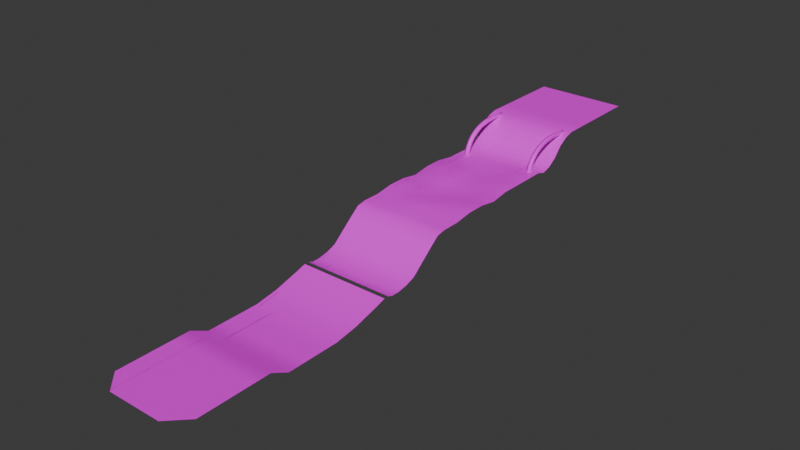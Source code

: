 # Source: level5.blend  (saved by Blender 4.2.2; exported with 4.5.12 LTS)
import bpy
from mathutils import Matrix  # noqa: F401  (used for matrix-valued properties, if any)

bpy.ops.wm.read_factory_settings(use_empty=True)
scene = bpy.context.scene
scene.name = 'Scene'

# ---- collections
col_collection = bpy.data.collections.new('Collection'); scene.collection.children.link(col_collection)

# ---- images (referenced by path relative to the original .blend; pixels are not part of the script)
import os
ASSET_DIR = os.environ.get("B2B_ASSET_DIR", "")  # directory of the original .blend (textures are referenced by path, not embedded)
HERE = os.path.dirname(os.path.abspath(__file__))  # packed textures are extracted next to this script under _unpacked/

def load_image(name, relpath, width, height, colorspace="sRGB"):
    """Load a texture the original file referenced (path relative to the .blend, or extracted next to this script)."""
    p = next((c for c in (os.path.join(HERE, relpath), os.path.join(ASSET_DIR, relpath)) if relpath and os.path.exists(c)), "")
    if p:
        img = bpy.data.images.load(p, check_existing=True)
        img.name = name
    else:  # same state as the original file: an image datablock whose file is absent (Cycles renders it pink)
        img = bpy.data.images.new(name, width, height)
        img.source = "FILE"
        img.filepath = "//" + (relpath or name)
    img.colorspace_settings.name = colorspace
    return img
img_metal2_png = load_image('metal2.png', 'metal2.png', 1024, 1024, 'sRGB')
img_plastic1_png = load_image('plastic1.png', 'plastic1.png', 1024, 1024, 'sRGB')
img_plastic2_png = load_image('plastic2.png', 'plastic2.png', 1024, 1024, 'sRGB')
img_plastic3_png = load_image('plastic3.png', 'plastic3.png', 1024, 1024, 'sRGB')

# ---- materials (node trees are filled in below, after node groups)
mat_material_004 = bpy.data.materials.new('Material.004')
mat_material_004.use_transparent_shadow = False
mat_material_003 = bpy.data.materials.new('Material.003')
mat_material_003.use_transparent_shadow = False
mat_material_002 = bpy.data.materials.new('Material.002')
mat_material_002.use_transparent_shadow = False
mat_material_001 = bpy.data.materials.new('Material.001')
mat_material_001.use_transparent_shadow = False

# ---- material node trees
mat_material_004.use_nodes = True; mat_material_004.node_tree.nodes.clear()
_N = mat_material_004.node_tree.nodes; _L = mat_material_004.node_tree.links
n0 = _N.new('ShaderNodeBsdfPrincipled'); n0.name = 'Principled BSDF.001'; n0.location = (-4, 497)
n1 = _N.new('ShaderNodeOutputMaterial'); n1.name = 'Material Output.001'; n1.location = (286, 497)
n2 = _N.new('ShaderNodeTexImage'); n2.name = 'Image Texture'; n2.location = (-433, 443)
n2.image = img_metal2_png
n3 = _N.new('ShaderNodeMapping'); n3.name = 'Mapping'; n3.location = (-663, 437)
n4 = _N.new('ShaderNodeTexCoord'); n4.name = 'Texture Coordinate'; n4.location = (-902, 430)
_L.new(n0.outputs[0], n1.inputs[0])
_L.new(n4.outputs[2], n3.inputs[0])
_L.new(n3.outputs[0], n2.inputs[0])
_L.new(n2.outputs[0], n0.inputs[0])
n1.is_active_output = True
mat_material_003.use_nodes = True; mat_material_003.node_tree.nodes.clear()
_N = mat_material_003.node_tree.nodes; _L = mat_material_003.node_tree.links
n0 = _N.new('ShaderNodeBsdfPrincipled'); n0.name = 'Principled BSDF.001'; n0.location = (105, 637)
n1 = _N.new('ShaderNodeOutputMaterial'); n1.name = 'Material Output.001'; n1.location = (395, 637)
n2 = _N.new('ShaderNodeTexImage'); n2.name = 'Image Texture'; n2.location = (-324, 583)
n2.image = img_plastic1_png
n3 = _N.new('ShaderNodeMapping'); n3.name = 'Mapping'; n3.location = (-554, 577)
n4 = _N.new('ShaderNodeTexCoord'); n4.name = 'Texture Coordinate'; n4.location = (-793, 570)
_L.new(n0.outputs[0], n1.inputs[0])
_L.new(n4.outputs[2], n3.inputs[0])
_L.new(n3.outputs[0], n2.inputs[0])
_L.new(n2.outputs[0], n0.inputs[0])
n1.is_active_output = True
mat_material_002.use_nodes = True; mat_material_002.node_tree.nodes.clear()
_N = mat_material_002.node_tree.nodes; _L = mat_material_002.node_tree.links
n0 = _N.new('ShaderNodeBsdfPrincipled'); n0.name = 'Principled BSDF.001'; n0.location = (160, 642)
n1 = _N.new('ShaderNodeOutputMaterial'); n1.name = 'Material Output.001'; n1.location = (450, 642)
n2 = _N.new('ShaderNodeTexImage'); n2.name = 'Image Texture'; n2.location = (-268, 587)
n2.image = img_plastic2_png
n3 = _N.new('ShaderNodeMapping'); n3.name = 'Mapping'; n3.location = (-498, 581)
n4 = _N.new('ShaderNodeTexCoord'); n4.name = 'Texture Coordinate'; n4.location = (-738, 574)
_L.new(n0.outputs[0], n1.inputs[0])
_L.new(n4.outputs[2], n3.inputs[0])
_L.new(n3.outputs[0], n2.inputs[0])
_L.new(n2.outputs[0], n0.inputs[0])
n1.is_active_output = True
mat_material_001.use_nodes = True; mat_material_001.node_tree.nodes.clear()
_N = mat_material_001.node_tree.nodes; _L = mat_material_001.node_tree.links
n0 = _N.new('ShaderNodeBsdfPrincipled'); n0.name = 'Principled BSDF.001'; n0.location = (96, 408)
n1 = _N.new('ShaderNodeOutputMaterial'); n1.name = 'Material Output.001'; n1.location = (386, 408)
n2 = _N.new('ShaderNodeTexImage'); n2.name = 'Image Texture'; n2.location = (-333, 353)
n2.image = img_plastic3_png
n3 = _N.new('ShaderNodeMapping'); n3.name = 'Mapping'; n3.location = (-563, 348)
n4 = _N.new('ShaderNodeTexCoord'); n4.name = 'Texture Coordinate'; n4.location = (-802, 341)
_L.new(n0.outputs[0], n1.inputs[0])
_L.new(n4.outputs[2], n3.inputs[0])
_L.new(n3.outputs[0], n2.inputs[0])
_L.new(n2.outputs[0], n0.inputs[0])
n1.is_active_output = True

# ---- world
world_world = bpy.data.worlds.new('World'); scene.world = world_world
world_world.use_nodes = True; world_world.node_tree.nodes.clear()
_N = world_world.node_tree.nodes; _L = world_world.node_tree.links
n0 = _N.new('ShaderNodeOutputWorld'); n0.name = 'World Output'; n0.location = (300, 300)
n1 = _N.new('ShaderNodeBackground'); n1.name = 'Background'; n1.location = (10, 300)
n1.inputs[0].default_value = (0.05088, 0.05088, 0.05088, 1.0)
_L.new(n1.outputs[0], n0.inputs[0])
n0.is_active_output = True
world_world.color = (0.05088, 0.05088, 0.05088)
world_world.use_sun_shadow = False
world_world.sun_shadow_jitter_overblur = 0.0

# ---- meshes
me_b_ziercircle_001 = bpy.data.meshes.new('BézierCircle.001')
me_b_ziercircle_001.from_pydata([(-2.577, -0.1309, 0.09526), (-2.467, -0.1314, 0.09526), (-2.412, -0.1317, -4.126e-08), (-2.467, -0.1314, -0.09526), (-2.577, -0.1309, -0.09526), (-2.632, -0.1306, -8.64e-08), (-2.562, 0.01109, 0.09526), (-2.454, -0.01109, 0.09526), (-2.4, -0.02218, -4.077e-08), (-2.454, -0.01109, -0.09526), (-2.562, 0.01109, -0.09526), (-2.616, 0.02218, -8.221e-08), (-2.484, 0.2621, 0.09526), (-2.383, 0.2192, 0.09526), (-2.332, 0.1977, -3.578e-08), (-2.383, 0.2192, -0.09526), (-2.484, 0.2621, -0.09526), (-2.535, 0.2836, -7.583e-08), (-2.365, 0.4786, 0.09526), (-2.275, 0.4161, 0.09526), (-2.23, 0.3849, -3.163e-08), (-2.275, 0.4161, -0.09526), (-2.365, 0.4786, -0.09526), (-2.411, 0.5098, -6.888e-08), (-2.21, 0.6611, 0.09526), (-2.133, 0.5823, 0.09526), (-2.095, 0.5428, -3.115e-08), (-2.133, 0.5823, -0.09526), (-2.21, 0.6611, -0.09526), (-2.248, 0.7006, -5.723e-08), (-2.023, 0.811, 0.09526), (-1.962, 0.7197, 0.09526), (-1.931, 0.6741, -1.95e-08), (-1.962, 0.7197, -0.09526), (-2.023, 0.811, -0.09526), (-2.054, 0.8566, -5.489e-08), (-1.811, 0.9297, 0.09526), (-1.765, 0.8301, 0.09526), (-1.741, 0.7803, -1.722e-08), (-1.765, 0.8301, -0.09526), (-1.811, 0.9297, -0.09526), (-1.835, 0.9795, -4.516e-08), (-1.578, 1.019, 0.09526), (-1.545, 0.9144, 0.09526), (-1.528, 0.862, -1.134e-08), (-1.545, 0.9144, -0.09526), (-1.578, 1.019, -0.09526), (-1.595, 1.072, -3.741e-08), (-1.329, 1.082, 0.09526), (-1.307, 0.9739, 0.09526), (-1.297, 0.92, -3.751e-09), (-1.307, 0.9739, -0.09526), (-1.329, 1.082, -0.09526), (-1.339, 1.136, -3.914e-08), (-1.067, 1.119, 0.09526), (-1.056, 1.01, 0.09526), (-1.051, 0.9551, 3.614e-09), (-1.056, 1.01, -0.09526), (-1.067, 1.119, -0.09526), (-1.073, 1.174, -3.364e-08), (-0.7983, 1.134, 0.09526), (-0.7968, 1.024, 0.09526), (-0.7961, 0.9686, 8.843e-09), (-0.7968, 1.024, -0.09526), (-0.7983, 1.134, -0.09526), (-0.799, 1.189, -2.841e-08), (-0.526, 1.126, 0.09526), (-0.533, 1.017, 0.09526), (-0.5365, 0.9616, 1.188e-08), (-0.533, 1.017, -0.09526), (-0.526, 1.126, -0.09526), (-0.5226, 1.181, -2.165e-08), (-0.2548, 1.099, 0.09526), (-0.2695, 0.9902, 0.09526), (-0.2769, 0.9357, 1.827e-08), (-0.2695, 0.9902, -0.09526), (-0.2548, 1.099, -0.09526), (-0.2475, 1.154, -1.899e-08), (0.01109, 1.054, 0.09526), (-0.01109, 0.9461, 0.09526), (-0.02218, 0.8923, 2.608e-08), (-0.01109, 0.9461, -0.09526), (0.01109, 1.054, -0.09526), (0.02218, 1.108, -1.676e-08), (1.587, 1.111, 1.19), (1.587, 1.111, 1.984), (2.381, 1.111, 1.19), (2.381, 1.111, 1.984), (1.587, 1.111, 2.778), (2.381, 1.111, 2.778), (1.587, 1.111, 3.571), (2.381, 1.111, 3.571), (1.587, 1.111, 0.3968), (2.381, 1.111, 0.3968), (1.587, 1.111, -0.3968), (2.381, 1.111, -0.3968), (3.175, 1.111, 1.19), (3.175, 1.111, 1.984), (3.175, 1.111, 2.778), (3.175, 1.111, 3.571), (3.175, 1.111, 0.3968), (3.175, 1.111, -0.3968), (3.968, 1.111, 1.19), (3.968, 1.111, 1.984), (3.968, 1.111, 2.778), (3.968, 1.111, 3.571), (3.968, 1.111, 0.3968), (3.968, 1.111, -0.3968), (0.7937, 1.111, 1.19), (0.7937, 1.111, 1.984), (0.7937, 1.111, 2.778), (0.7937, 1.111, 3.571), (0.7937, 1.111, 0.3968), (0.7937, 1.111, -0.3968), (-3.576e-07, 1.111, 1.19), (-3.576e-07, 1.111, 1.984), (-3.576e-07, 1.111, 2.778), (-4.768e-07, 1.111, 3.571), (-3.576e-07, 1.111, 0.3968), (-2.384e-07, 1.111, -0.3968), (-0.3968, 0.9921, 1.19), (-0.3968, 0.9921, 1.984), (-0.3968, 0.9921, 2.778), (-0.3968, 0.9921, 3.571), (-0.3968, 0.9921, 0.3968), (-0.3968, 0.9921, -0.3968), (-0.7937, 0.754, 1.19), (-0.7937, 0.754, 1.984), (-0.7937, 0.754, 2.778), (-0.7937, 0.754, 3.571), (-0.7937, 0.754, 0.3968), (-0.7937, 0.754, -0.3968), (-1.19, 0.3175, 1.19), (-1.19, 0.3175, 1.984), (-1.19, 0.3175, 2.778), (-1.19, 0.3175, 3.571), (-1.19, 0.3175, 0.3968), (-1.19, 0.3175, -0.3968), (-1.587, 0.03968, 1.19), (-1.587, 0.03968, 1.984), (-1.587, 0.03968, 2.778), (-1.587, 0.03968, 3.571), (-1.587, 0.03968, 0.3968), (-1.587, 0.03968, -0.3968), (-1.984, -0.07937, 1.19), (-1.984, -0.07937, 1.984), (-1.984, -0.07937, 2.778), (-1.984, -0.07936, 3.571), (-1.984, -0.07937, 0.3968), (-1.984, -0.07937, -0.3968), (-2.381, -0.07937, 1.19), (-2.381, -0.07937, 1.984), (-2.381, 0.03968, 2.778), (-2.381, 0.03968, 3.571), (-2.381, -0.07937, 0.3968), (-2.381, -0.07937, -0.3968), (-3.175, -0.07937, 1.19), (-3.175, -0.07937, 1.984), (-3.175, 0.03968, 2.778), (-3.175, 0.03968, 3.571), (-3.175, -0.07937, 0.3968), (-3.175, -0.07937, -0.3968), (-3.968, -0.07937, 1.19), (-3.968, -0.07937, 1.984), (-3.968, 0.03968, 2.778), (-3.968, 0.03968, 3.571), (-3.968, 0.03968, 0.3968), (-3.968, 0.03968, -0.3968), (-4.762, 0.03968, 1.19), (-4.762, -0.07937, 1.984), (-4.762, 0.03968, 2.778), (-4.762, 0.03968, 3.571), (-4.762, 0.1587, 0.3968), (-4.762, 0.03968, -0.3968), (-5.556, 0.03968, 1.19), (-5.556, -0.07937, 1.984), (-5.556, -0.07937, 2.778), (-5.556, -0.07936, 3.571), (-5.556, 0.03968, 0.3968), (-5.556, -0.07937, -0.3968), (-6.349, -0.07937, 1.19), (-6.349, -0.07937, 1.984), (-6.349, 0.03968, 2.778), (-6.349, 0.03968, 3.571), (-6.349, 0.03968, 0.3968), (-6.349, 0.03968, -0.3968), (-7.143, 0.03968, 1.19), (-7.143, 0.03968, 1.984), (-7.143, 0.03968, 2.778), (-7.143, 0.03968, 3.571), (-7.143, 0.03968, 0.3968), (-7.143, 0.03968, -0.3968), (-7.937, 0.03968, 1.19), (-7.937, 0.03968, 1.984), (-7.937, -0.07937, 2.778), (-7.937, -0.07936, 3.571), (-7.937, -0.07937, 0.3968), (-7.937, -0.07937, -0.3968), (-8.73, -0.07937, 1.19), (-8.73, -0.07937, 1.984), (-8.73, -0.07937, 2.778), (-8.73, -0.07936, 3.571), (-8.73, -0.07937, 0.3968), (-8.73, -0.07937, -0.3968), (-9.127, -0.1587, 1.19), (-9.127, -0.1587, 1.984), (-9.127, -0.1587, 2.778), (-9.127, -0.1587, 3.571), (-9.127, -0.1587, 0.3968), (-9.127, -0.1587, -0.3968), (-9.524, -0.4762, 1.19), (-9.524, -0.4762, 1.984), (-9.524, -0.4762, 2.778), (-9.524, -0.4762, 3.571), (-9.524, -0.4762, 0.3968), (-9.524, -0.4762, -0.3968), (-10.52, -1.31, 1.19), (-10.52, -1.31, 1.984), (-10.52, -1.31, 2.778), (-10.52, -1.31, 3.571), (-10.52, -1.31, 0.3968), (-10.52, -1.31, -0.3968), (-10.95, -1.468, 1.19), (-10.95, -1.468, 1.984), (-10.95, -1.468, 2.778), (-10.95, -1.468, 3.571), (-10.95, -1.468, 0.3968), (-10.95, -1.468, -0.3968), (-11.39, -1.548, 1.19), (-11.39, -1.548, 1.984), (-11.39, -1.548, 2.778), (-11.39, -1.548, 3.571), (-11.39, -1.548, 0.3968), (-11.39, -1.548, -0.3968), (-11.75, -1.548, 1.19), (-11.75, -1.548, 1.984), (-11.75, -1.548, 2.778), (-11.75, -1.548, 3.571), (-11.75, -1.548, 0.3968), (-11.75, -1.548, -0.3968), (-11.98, -1.468, 1.19), (-11.98, -1.468, 1.984), (-11.98, -1.468, 2.778), (-11.98, -1.468, 3.571), (-11.98, -1.468, 0.3968), (-11.98, -1.468, -0.3968), (-12.18, -1.468, 1.19), (-12.18, -1.468, 1.984), (-12.18, -1.468, 2.778), (-12.18, -1.468, 3.571), (-12.18, -1.468, 0.3968), (-12.18, -1.468, -0.3968), (-12.7, -1.627, 1.19), (-12.7, -1.627, 1.984), (-12.7, -1.627, 2.778), (-12.7, -1.627, 3.571), (-12.7, -1.627, 0.3968), (-12.7, -1.627, -0.3968), (-13.73, -1.905, 1.19), (-13.73, -1.905, 1.984), (-13.73, -1.905, 2.778), (-13.73, -1.905, 3.571), (-13.73, -1.905, 0.3968), (-13.73, -1.905, -0.3968), (-14.72, -2.063, 1.19), (-14.72, -2.063, 1.984), (-14.72, -2.063, 2.778), (-14.72, -2.063, 3.571), (-14.72, -2.063, 0.3968), (-14.72, -2.063, -0.3968), (-15.48, -2.063, 1.19), (-15.48, -2.063, 1.984), (-15.48, -2.063, 2.778), (-15.48, -2.063, 3.571), (-15.48, -2.063, 0.3968), (-15.48, -2.063, -0.3968), (-16.27, -2.063, 1.19), (-16.27, -2.063, 1.984), (-16.27, -2.063, 2.778), (-16.27, -2.063, 3.571), (-16.27, -2.063, 0.3968), (-16.27, -2.063, -0.3968), (-17.06, -2.063, 1.19), (-17.06, -2.063, 1.984), (-17.06, -2.063, 2.778), (-17.06, -2.063, 3.571), (-17.06, -2.063, 0.3968), (-17.06, -2.063, -0.3968), (-17.86, -1.667, 1.19), (-17.86, -1.667, 1.984), (-17.86, -1.667, 2.778), (-17.86, -1.667, 3.571), (-17.86, -1.667, 0.3968), (-17.86, -1.667, -0.3968), (-18.65, -1.667, 1.19), (-18.65, -1.667, 1.984), (-18.65, -1.667, 2.778), (-18.65, -1.667, 3.571), (-18.65, -1.667, 0.3968), (-18.65, -1.667, -0.3968), (-19.44, -1.667, 1.19), (-19.44, -1.667, 1.984), (-19.44, -1.667, 2.778), (-19.44, -1.667, 3.571), (-19.44, -1.667, 0.3968), (-19.44, -1.667, -0.3968), (-20.24, -1.667, 1.19), (-20.24, -1.667, 1.984), (-20.24, -1.667, 2.778), (-20.24, -1.667, 3.571), (-20.24, -1.667, 0.3968), (-20.24, -1.667, -0.3968), (-21.83, -1.667, 1.19), (-21.83, -1.667, 1.984), (-21.83, -1.667, 2.778), (-21.03, -1.667, 3.571), (-21.83, -1.667, 0.3968), (-21.03, -1.667, -0.3968), (-2.577, -0.1309, 3.27), (-2.467, -0.1314, 3.27), (-2.412, -0.1317, 3.175), (-2.467, -0.1314, 3.079), (-2.577, -0.1309, 3.079), (-2.632, -0.1306, 3.175), (-2.562, 0.01109, 3.27), (-2.454, -0.01109, 3.27), (-2.4, -0.02218, 3.175), (-2.454, -0.01109, 3.079), (-2.562, 0.01109, 3.079), (-2.616, 0.02218, 3.175), (-2.484, 0.2621, 3.27), (-2.383, 0.2192, 3.27), (-2.332, 0.1977, 3.175), (-2.383, 0.2192, 3.079), (-2.484, 0.2621, 3.079), (-2.535, 0.2836, 3.175), (-2.365, 0.4786, 3.27), (-2.275, 0.4161, 3.27), (-2.23, 0.3849, 3.175), (-2.275, 0.4161, 3.079), (-2.365, 0.4786, 3.079), (-2.411, 0.5098, 3.175), (-2.21, 0.6611, 3.27), (-2.133, 0.5823, 3.27), (-2.095, 0.5428, 3.175), (-2.133, 0.5823, 3.079), (-2.21, 0.6611, 3.079), (-2.248, 0.7006, 3.175), (-2.023, 0.811, 3.27), (-1.962, 0.7197, 3.27), (-1.931, 0.6741, 3.175), (-1.962, 0.7197, 3.079), (-2.023, 0.811, 3.079), (-2.054, 0.8566, 3.175), (-1.811, 0.9297, 3.27), (-1.765, 0.8301, 3.27), (-1.741, 0.7803, 3.175), (-1.765, 0.8301, 3.079), (-1.811, 0.9297, 3.079), (-1.835, 0.9795, 3.175), (-1.578, 1.019, 3.27), (-1.545, 0.9144, 3.27), (-1.528, 0.862, 3.175), (-1.545, 0.9144, 3.079), (-1.578, 1.019, 3.079), (-1.595, 1.072, 3.175), (-1.329, 1.082, 3.27), (-1.307, 0.9739, 3.27), (-1.297, 0.92, 3.175), (-1.307, 0.9739, 3.079), (-1.329, 1.082, 3.079), (-1.339, 1.136, 3.175), (-1.067, 1.119, 3.27), (-1.056, 1.01, 3.27), (-1.051, 0.9551, 3.175), (-1.056, 1.01, 3.079), (-1.067, 1.119, 3.079), (-1.073, 1.174, 3.175), (-0.7983, 1.134, 3.27), (-0.7968, 1.024, 3.27), (-0.7961, 0.9686, 3.175), (-0.7968, 1.024, 3.079), (-0.7983, 1.134, 3.079), (-0.799, 1.189, 3.175), (-0.526, 1.126, 3.27), (-0.533, 1.017, 3.27), (-0.5365, 0.9616, 3.175), (-0.533, 1.017, 3.079), (-0.526, 1.126, 3.079), (-0.5226, 1.181, 3.175), (-0.2548, 1.099, 3.27), (-0.2695, 0.9902, 3.27), (-0.2769, 0.9357, 3.175), (-0.2695, 0.9902, 3.079), (-0.2548, 1.099, 3.079), (-0.2475, 1.154, 3.175), (0.01109, 1.054, 3.27), (-0.01109, 0.9461, 3.27), (-0.02218, 0.8923, 3.175), (-0.01109, 0.9461, 3.079), (0.01109, 1.054, 3.079), (0.02218, 1.108, 3.175)], [], [(0, 6, 11, 5), (1, 7, 6, 0), (2, 8, 7, 1), (3, 9, 8, 2), (4, 10, 9, 3), (5, 11, 10, 4), (6, 12, 17, 11), (7, 13, 12, 6), (8, 14, 13, 7), (9, 15, 14, 8), (10, 16, 15, 9), (11, 17, 16, 10), (12, 18, 23, 17), (13, 19, 18, 12), (14, 20, 19, 13), (15, 21, 20, 14), (16, 22, 21, 15), (17, 23, 22, 16), (18, 24, 29, 23), (19, 25, 24, 18), (20, 26, 25, 19), (21, 27, 26, 20), (22, 28, 27, 21), (23, 29, 28, 22), (24, 30, 35, 29), (25, 31, 30, 24), (26, 32, 31, 25), (27, 33, 32, 26), (28, 34, 33, 27), (29, 35, 34, 28), (30, 36, 41, 35), (31, 37, 36, 30), (32, 38, 37, 31), (33, 39, 38, 32), (34, 40, 39, 33), (35, 41, 40, 34), (36, 42, 47, 41), (37, 43, 42, 36), (38, 44, 43, 37), (39, 45, 44, 38), (40, 46, 45, 39), (41, 47, 46, 40), (42, 48, 53, 47), (43, 49, 48, 42), (44, 50, 49, 43), (45, 51, 50, 44), (46, 52, 51, 45), (47, 53, 52, 46), (48, 54, 59, 53), (49, 55, 54, 48), (50, 56, 55, 49), (51, 57, 56, 50), (52, 58, 57, 51), (53, 59, 58, 52), (54, 60, 65, 59), (55, 61, 60, 54), (56, 62, 61, 55), (57, 63, 62, 56), (58, 64, 63, 57), (59, 65, 64, 58), (60, 66, 71, 65), (61, 67, 66, 60), (62, 68, 67, 61), (63, 69, 68, 62), (64, 70, 69, 63), (65, 71, 70, 64), (66, 72, 77, 71), (67, 73, 72, 66), (68, 74, 73, 67), (69, 75, 74, 68), (70, 76, 75, 69), (71, 77, 76, 70), (72, 78, 83, 77), (73, 79, 78, 72), (74, 80, 79, 73), (75, 81, 80, 74), (76, 82, 81, 75), (77, 83, 82, 76), (0, 5, 4, 3, 2, 1), (78, 79, 80, 81, 82, 83), (84, 85, 87, 86), (87, 85, 88, 89), (89, 88, 90, 91), (84, 86, 93, 92), (92, 93, 95, 94), (93, 86, 96, 100), (89, 91, 99, 98), (95, 93, 100, 101), (86, 87, 97, 96), (87, 89, 98, 97), (101, 100, 106, 107), (98, 99, 105, 104), (96, 97, 103, 102), (100, 96, 102, 106), (97, 98, 104, 103), (92, 94, 113, 112), (88, 85, 109, 110), (85, 84, 108, 109), (84, 92, 112, 108), (90, 88, 110, 111), (112, 113, 119, 118), (111, 110, 116, 117), (109, 108, 114, 115), (108, 112, 118, 114), (110, 109, 115, 116), (118, 119, 125, 124), (117, 116, 122, 123), (115, 114, 120, 121), (114, 118, 124, 120), (116, 115, 121, 122), (124, 125, 131, 130), (123, 122, 128, 129), (121, 120, 126, 127), (120, 124, 130, 126), (122, 121, 127, 128), (130, 131, 137, 136), (129, 128, 134, 135), (127, 126, 132, 133), (126, 130, 136, 132), (128, 127, 133, 134), (136, 137, 143, 142), (135, 134, 140, 141), (133, 132, 138, 139), (132, 136, 142, 138), (134, 133, 139, 140), (142, 143, 149, 148), (141, 140, 146, 147), (139, 138, 144, 145), (138, 142, 148, 144), (140, 139, 145, 146), (148, 149, 155, 154), (147, 146, 152, 153), (145, 144, 150, 151), (144, 148, 154, 150), (146, 145, 151, 152), (154, 155, 161, 160), (153, 152, 158, 159), (151, 150, 156, 157), (150, 154, 160, 156), (152, 151, 157, 158), (160, 161, 167, 166), (159, 158, 164, 165), (157, 156, 162, 163), (156, 160, 166, 162), (158, 157, 163, 164), (166, 167, 173, 172), (165, 164, 170, 171), (163, 162, 168, 169), (162, 166, 172, 168), (164, 163, 169, 170), (172, 173, 179, 178), (171, 170, 176, 177), (169, 168, 174, 175), (168, 172, 178, 174), (170, 169, 175, 176), (178, 179, 185, 184), (177, 176, 182, 183), (175, 174, 180, 181), (174, 178, 184, 180), (176, 175, 181, 182), (184, 185, 191, 190), (183, 182, 188, 189), (181, 180, 186, 187), (180, 184, 190, 186), (182, 181, 187, 188), (190, 191, 197, 196), (189, 188, 194, 195), (187, 186, 192, 193), (186, 190, 196, 192), (188, 187, 193, 194), (196, 197, 203, 202), (195, 194, 200, 201), (193, 192, 198, 199), (192, 196, 202, 198), (194, 193, 199, 200), (202, 203, 209, 208), (201, 200, 206, 207), (199, 198, 204, 205), (198, 202, 208, 204), (200, 199, 205, 206), (208, 209, 215, 214), (207, 206, 212, 213), (205, 204, 210, 211), (204, 208, 214, 210), (206, 205, 211, 212), (214, 215, 221, 220), (213, 212, 218, 219), (211, 210, 216, 217), (210, 214, 220, 216), (212, 211, 217, 218), (220, 221, 227, 226), (219, 218, 224, 225), (217, 216, 222, 223), (216, 220, 226, 222), (218, 217, 223, 224), (226, 227, 233, 232), (225, 224, 230, 231), (223, 222, 228, 229), (222, 226, 232, 228), (224, 223, 229, 230), (232, 233, 239, 238), (231, 230, 236, 237), (229, 228, 234, 235), (228, 232, 238, 234), (230, 229, 235, 236), (238, 239, 245, 244), (237, 236, 242, 243), (235, 234, 240, 241), (234, 238, 244, 240), (236, 235, 241, 242), (250, 251, 257, 256), (249, 248, 254, 255), (247, 246, 252, 253), (246, 250, 256, 252), (248, 247, 253, 254), (252, 256, 262, 258), (254, 253, 259, 260), (256, 257, 263, 262), (255, 254, 260, 261), (253, 252, 258, 259), (258, 262, 268, 264), (260, 259, 265, 266), (262, 263, 269, 268), (261, 260, 266, 267), (259, 258, 264, 265), (264, 268, 274, 270), (266, 265, 271, 272), (268, 269, 275, 274), (267, 266, 272, 273), (265, 264, 270, 271), (270, 274, 280, 276), (272, 271, 277, 278), (274, 275, 281, 280), (273, 272, 278, 279), (271, 270, 276, 277), (276, 280, 286, 282), (278, 277, 283, 284), (280, 281, 287, 286), (279, 278, 284, 285), (277, 276, 282, 283), (282, 286, 292, 288), (284, 283, 289, 290), (286, 287, 293, 292), (285, 284, 290, 291), (283, 282, 288, 289), (288, 292, 298, 294), (290, 289, 295, 296), (292, 293, 299, 298), (291, 290, 296, 297), (289, 288, 294, 295), (294, 298, 304, 300), (296, 295, 301, 302), (298, 299, 305, 304), (297, 296, 302, 303), (295, 294, 300, 301), (300, 304, 310, 306), (302, 301, 307, 308), (304, 305, 311, 310), (303, 302, 308, 309), (301, 300, 306, 307), (306, 310, 316, 312), (308, 307, 313, 314), (310, 311, 317, 316), (309, 308, 314, 315), (307, 306, 312, 313), (318, 324, 329, 323), (319, 325, 324, 318), (320, 326, 325, 319), (321, 327, 326, 320), (322, 328, 327, 321), (323, 329, 328, 322), (324, 330, 335, 329), (325, 331, 330, 324), (326, 332, 331, 325), (327, 333, 332, 326), (328, 334, 333, 327), (329, 335, 334, 328), (330, 336, 341, 335), (331, 337, 336, 330), (332, 338, 337, 331), (333, 339, 338, 332), (334, 340, 339, 333), (335, 341, 340, 334), (336, 342, 347, 341), (337, 343, 342, 336), (338, 344, 343, 337), (339, 345, 344, 338), (340, 346, 345, 339), (341, 347, 346, 340), (342, 348, 353, 347), (343, 349, 348, 342), (344, 350, 349, 343), (345, 351, 350, 344), (346, 352, 351, 345), (347, 353, 352, 346), (348, 354, 359, 353), (349, 355, 354, 348), (350, 356, 355, 349), (351, 357, 356, 350), (352, 358, 357, 351), (353, 359, 358, 352), (354, 360, 365, 359), (355, 361, 360, 354), (356, 362, 361, 355), (357, 363, 362, 356), (358, 364, 363, 357), (359, 365, 364, 358), (360, 366, 371, 365), (361, 367, 366, 360), (362, 368, 367, 361), (363, 369, 368, 362), (364, 370, 369, 363), (365, 371, 370, 364), (366, 372, 377, 371), (367, 373, 372, 366), (368, 374, 373, 367), (369, 375, 374, 368), (370, 376, 375, 369), (371, 377, 376, 370), (372, 378, 383, 377), (373, 379, 378, 372), (374, 380, 379, 373), (375, 381, 380, 374), (376, 382, 381, 375), (377, 383, 382, 376), (378, 384, 389, 383), (379, 385, 384, 378), (380, 386, 385, 379), (381, 387, 386, 380), (382, 388, 387, 381), (383, 389, 388, 382), (384, 390, 395, 389), (385, 391, 390, 384), (386, 392, 391, 385), (387, 393, 392, 386), (388, 394, 393, 387), (389, 395, 394, 388), (390, 396, 401, 395), (391, 397, 396, 390), (392, 398, 397, 391), (393, 399, 398, 392), (394, 400, 399, 393), (395, 401, 400, 394), (318, 323, 322, 321, 320, 319), (396, 397, 398, 399, 400, 401)])
me_b_ziercircle_001.polygons.foreach_set('use_smooth', [True] * 345)
me_b_ziercircle_001.polygons.foreach_set('material_index', [0, 0, 0, 0, 0, 0, 0, 0, 0, 0, 0, 0, 0, 0, 0, 0, 0, 0, 0, 0, 0, 0, 0, 0, 0, 0, 0, 0, 0, 0, 0, 0, 0, 0, 0, 0, 0, 0, 0, 0, 0, 0, 0, 0, 0, 0, 0, 0, 0, 0, 0, 0, 0, 0, 0, 0, 0, 0, 0, 0, 0, 0, 0, 0, 0, 0, 0, 0, 0, 0, 0, 0, 0, 0, 0, 0, 0, 0, 0, 0, 2, 2, 2, 2, 2, 2, 2, 2, 2, 2, 2, 2, 2, 2, 2, 2, 2, 2, 2, 2, 2, 2, 2, 2, 2, 1, 1, 1, 1, 1, 1, 1, 1, 1, 1, 1, 1, 1, 1, 1, 1, 1, 1, 1, 1, 1, 1, 1, 1, 1, 1, 1, 1, 1, 1, 1, 1, 1, 1, 1, 1, 1, 1, 1, 1, 1, 1, 1, 1, 1, 1, 1, 1, 1, 1, 1, 1, 1, 1, 1, 1, 1, 1, 1, 1, 1, 1, 1, 1, 1, 1, 1, 1, 1, 1, 1, 1, 1, 1, 1, 1, 1, 1, 1, 1, 1, 1, 1, 1, 1, 1, 1, 1, 1, 1, 1, 1, 1, 1, 1, 1, 1, 1, 1, 1, 1, 1, 1, 1, 1, 1, 1, 1, 1, 1, 1, 1, 1, 1, 1, 1, 1, 1, 1, 1, 1, 1, 1, 1, 1, 1, 1, 1, 1, 1, 1, 1, 1, 1, 1, 1, 1, 1, 1, 1, 3, 3, 3, 3, 3, 3, 3, 3, 3, 3, 3, 3, 3, 3, 3, 3, 3, 3, 3, 3, 0, 0, 0, 0, 0, 0, 0, 0, 0, 0, 0, 0, 0, 0, 0, 0, 0, 0, 0, 0, 0, 0, 0, 0, 0, 0, 0, 0, 0, 0, 0, 0, 0, 0, 0, 0, 0, 0, 0, 0, 0, 0, 0, 0, 0, 0, 0, 0, 0, 0, 0, 0, 0, 0, 0, 0, 0, 0, 0, 0, 0, 0, 0, 0, 0, 0, 0, 0, 0, 0, 0, 0, 0, 0, 0, 0, 0, 0, 0, 0])
_uv = me_b_ziercircle_001.uv_layers.new(name='UVMap')
_uv.uv.foreach_set('vector', [0.5286, 0.8271, 0.5573, 0.785, 0.5919, 0.806, 0.561, 0.8512, 0.5182, 0.8047, 0.5425, 0.7691, 0.5573, 0.785, 0.5286, 0.8271, 0.846, 0.388, 0.8396, 0.349, 0.8634, 0.3508, 0.8704, 0.3937, 0.8067, 0.3973, 0.7996, 0.3544, 0.8396, 0.349, 0.846, 0.388, 0.5096, 1.011, 0.4857, 0.9931, 0.498, 0.9568, 0.5182, 0.9723, 0.4754, 1.027, 0.4497, 1.008, 0.4857, 0.9931, 0.5096, 1.011, 0.5573, 0.785, 0.6033, 0.7003, 0.6398, 0.7178, 0.5919, 0.806, 0.5425, 0.7691, 0.5848, 0.6914, 0.6033, 0.7003, 0.5573, 0.785, 0.8396, 0.349, 0.8328, 0.2646, 0.8562, 0.2624, 0.8634, 0.3508, 0.7996, 0.3544, 0.7924, 0.2661, 0.8328, 0.2646, 0.8396, 0.349, 0.4857, 0.9931, 0.4475, 0.943, 0.4629, 0.9109, 0.498, 0.9568, 0.4497, 1.008, 0.4098, 0.9555, 0.4475, 0.943, 0.4857, 0.9931, 0.6033, 0.7003, 0.6381, 0.6166, 0.6763, 0.6303, 0.6398, 0.7178, 0.5848, 0.6914, 0.6164, 0.6152, 0.6381, 0.6166, 0.6033, 0.7003, 0.8328, 0.2646, 0.833, 0.1866, 0.8565, 0.1804, 0.8562, 0.2624, 0.7924, 0.2661, 0.7927, 0.184, 0.833, 0.1866, 0.8328, 0.2646, 0.4475, 0.943, 0.4185, 0.8813, 0.4365, 0.8547, 0.4629, 0.9109, 0.4098, 0.9555, 0.3795, 0.891, 0.4185, 0.8813, 0.4475, 0.943, 0.6381, 0.6166, 0.6624, 0.5347, 0.7016, 0.5448, 0.6763, 0.6303, 0.6164, 0.6152, 0.6385, 0.5407, 0.6624, 0.5347, 0.6381, 0.6166, 0.7573, 0.7943, 0.7573, 0.7435, 0.7924, 0.7573, 0.7924, 0.8107, 0.7927, 0.184, 0.7998, 0.1079, 0.8398, 0.1143, 0.833, 0.1866, 0.4185, 0.8813, 0.3983, 0.8096, 0.4181, 0.7895, 0.4365, 0.8547, 0.3795, 0.891, 0.3584, 0.8161, 0.3983, 0.8096, 0.4185, 0.8813, 0.6624, 0.5347, 0.6768, 0.4555, 0.7166, 0.4623, 0.7016, 0.5448, 0.6385, 0.5407, 0.6517, 0.4679, 0.6768, 0.4555, 0.6624, 0.5347, 0.7573, 0.7435, 0.7573, 0.6821, 0.7924, 0.6931, 0.7924, 0.7573, 0.7998, 0.1079, 0.813, 0.03744, 0.8524, 0.04699, 0.8398, 0.1143, 0.3983, 0.8096, 0.3863, 0.7299, 0.4071, 0.7162, 0.4181, 0.7895, 0.3584, 0.8161, 0.346, 0.7331, 0.3863, 0.7299, 0.3983, 0.8096, 0.6768, 0.4555, 0.6822, 0.3795, 0.7223, 0.3836, 0.7166, 0.4623, 0.6517, 0.4679, 0.6568, 0.3973, 0.6822, 0.3795, 0.6768, 0.4555, 0.7573, 0.6821, 0.7573, 0.6113, 0.7924, 0.6195, 0.7924, 0.6931, 0.813, 0.03744, 0.8317, -0.02728, 0.8704, -0.01528, 0.8524, 0.04699, 0.3863, 0.7299, 0.3818, 0.6437, 0.403, 0.6361, 0.4071, 0.7162, 0.346, 0.7331, 0.3413, 0.644, 0.3818, 0.6437, 0.3863, 0.7299, 0.6822, 0.3795, 0.6795, 0.3072, 0.7195, 0.3093, 0.7223, 0.3836, 0.6568, 0.3973, 0.6542, 0.3292, 0.6795, 0.3072, 0.6822, 0.3795, 0.7573, 0.6113, 0.7573, 0.5322, 0.7924, 0.5379, 0.7924, 0.6195, 0.7223, 0.6195, 0.7223, 0.5379, 0.7573, 0.5322, 0.7573, 0.6113, 0.3818, 0.6437, 0.384, 0.5528, 0.4051, 0.5505, 0.403, 0.6361, 0.3413, 0.644, 0.3436, 0.5505, 0.384, 0.5528, 0.3818, 0.6437, 0.6795, 0.3072, 0.6696, 0.239, 0.7093, 0.2394, 0.7195, 0.3093, 0.6542, 0.3292, 0.6447, 0.2643, 0.6696, 0.239, 0.6795, 0.3072, 0.7573, 0.5322, 0.7573, 0.4465, 0.7924, 0.45, 0.7924, 0.5379, 0.7223, 0.5379, 0.7223, 0.45, 0.7573, 0.4465, 0.7573, 0.5322, 0.384, 0.5528, 0.3923, 0.4585, 0.413, 0.4607, 0.4051, 0.5505, 0.3436, 0.5505, 0.352, 0.4539, 0.3923, 0.4585, 0.384, 0.5528, 0.6696, 0.239, 0.6532, 0.1753, 0.6926, 0.1744, 0.7093, 0.2394, 0.6447, 0.2643, 0.629, 0.2031, 0.6532, 0.1753, 0.6696, 0.239, 0.7573, 0.4465, 0.7573, 0.3557, 0.7924, 0.3573, 0.7924, 0.45, 0.7223, 0.45, 0.7223, 0.3573, 0.7573, 0.3557, 0.7573, 0.4465, 0.3923, 0.4585, 0.4059, 0.3623, 0.426, 0.3683, 0.413, 0.4607, 0.352, 0.4539, 0.3659, 0.3558, 0.4059, 0.3623, 0.3923, 0.4585, 0.6532, 0.1753, 0.6312, 0.1164, 0.6702, 0.1145, 0.6926, 0.1744, 0.629, 0.2031, 0.6078, 0.1463, 0.6312, 0.1164, 0.6532, 0.1753, 0.7573, 0.3557, 0.7573, 0.2617, 0.7924, 0.2615, 0.7924, 0.3573, 0.7223, 0.3573, 0.7223, 0.2615, 0.7573, 0.2617, 0.7573, 0.3557, 0.4059, 0.3623, 0.4242, 0.2655, 0.4437, 0.2748, 0.426, 0.3683, 0.3659, 0.3558, 0.3845, 0.2572, 0.4242, 0.2655, 0.4059, 0.3623, 0.6312, 0.1164, 0.6043, 0.06271, 0.643, 0.05995, 0.6702, 0.1145, 0.6078, 0.1463, 0.5817, 0.09424, 0.6043, 0.06271, 0.6312, 0.1164, 0.7573, 0.2617, 0.7573, 0.1661, 0.7924, 0.1644, 0.7924, 0.2615, 0.7223, 0.2615, 0.7223, 0.1644, 0.7573, 0.1661, 0.7573, 0.2617, 0.4242, 0.2655, 0.4466, 0.1694, 0.4654, 0.1817, 0.4437, 0.2748, 0.3845, 0.2572, 0.4072, 0.1597, 0.4466, 0.1694, 0.4242, 0.2655, 0.6043, 0.06271, 0.5734, 0.01467, 0.6115, 0.01123, 0.643, 0.05995, 0.5817, 0.09424, 0.5516, 0.04759, 0.5734, 0.01467, 0.6043, 0.06271, 0.7573, 0.1661, 0.7573, 0.07071, 0.7924, 0.06756, 0.7924, 0.1644, 0.7223, 0.1644, 0.7223, 0.06756, 0.7573, 0.07071, 0.7573, 0.1661, 0.4466, 0.1694, 0.4723, 0.07544, 0.4904, 0.09048, 0.4654, 0.1817, 0.4072, 0.1597, 0.4334, 0.06439, 0.4723, 0.07544, 0.4466, 0.1694, 0.4125, 0.06839, 0.4411, -0.02202, 0.4624, -0.02728, 0.4334, 0.06439, 0.5516, 0.04759, 0.5182, 0.006808, 0.539, -0.02728, 0.5734, 0.01467, 0.7573, 0.07071, 0.7573, -0.02277, 0.7924, -0.02728, 0.7924, 0.06756, 0.7223, 0.06756, 0.7223, -0.02728, 0.7573, -0.02277, 0.7573, 0.07071, 0.4723, 0.07544, 0.5009, -0.01497, 0.5182, 0.002609, 0.4904, 0.09048, 0.4334, 0.06439, 0.4624, -0.02728, 0.5009, -0.01497, 0.4723, 0.07544, 0.7924, 0.4175, 0.8275, 0.3973, 0.8626, 0.4175, 0.8626, 0.458, 0.8275, 0.4783, 0.7924, 0.458, 0.8274, 0.5515, 0.7924, 0.5318, 0.7924, 0.4952, 0.8274, 0.4783, 0.8623, 0.498, 0.8623, 0.5346, 0.1482, 0.148, 0.09884, 0.148, 0.09885, 0.09867, 0.1482, 0.09868, 0.09885, 0.09867, 0.09884, 0.148, 0.04944, 0.148, 0.04946, 0.09866, 0.04946, 0.09866, 0.04944, 0.148, 4.746e-05, 0.148, 6.145e-05, 0.09865, 0.1482, 0.148, 0.1482, 0.09868, 0.1976, 0.09869, 0.1976, 0.148, 0.1976, 0.148, 0.1976, 0.09869, 0.247, 0.0987, 0.247, 0.148, 0.1976, 0.09869, 0.1482, 0.09868, 0.1483, 0.04935, 0.1977, 0.04936, 0.04946, 0.09866, 6.145e-05, 0.09865, 7.544e-05, 0.04933, 0.04947, 0.04934, 0.247, 0.0987, 0.1976, 0.09869, 0.1977, 0.04936, 0.2471, 0.04937, 0.1482, 0.09868, 0.09885, 0.09867, 0.09887, 0.04935, 0.1483, 0.04935, 0.09885, 0.09867, 0.04946, 0.09866, 0.04947, 0.04934, 0.09887, 0.04935, 0.2471, 0.04937, 0.1977, 0.04936, 0.1977, 3.694e-05, 0.2471, 4.618e-05, 0.04947, 0.04934, 7.544e-05, 0.04933, 8.944e-05, -8.444e-09, 0.04949, 9.234e-06, 0.1483, 0.04935, 0.09887, 0.04935, 0.09888, 1.846e-05, 0.1483, 2.771e-05, 0.1977, 0.04936, 0.1483, 0.04935, 0.1483, 2.771e-05, 0.1977, 3.694e-05, 0.09887, 0.04935, 0.04947, 0.04934, 0.04949, 9.234e-06, 0.09888, 1.846e-05, 0.1976, 0.148, 0.247, 0.148, 0.247, 0.1974, 0.1976, 0.1973, 0.04944, 0.148, 0.09884, 0.148, 0.09883, 0.1973, 0.04943, 0.1973, 0.09884, 0.148, 0.1482, 0.148, 0.1482, 0.1973, 0.09883, 0.1973, 0.1482, 0.148, 0.1976, 0.148, 0.1976, 0.1973, 0.1482, 0.1973, 4.746e-05, 0.148, 0.04944, 0.148, 0.04943, 0.1973, 3.347e-05, 0.1973, 0.1976, 0.1973, 0.247, 0.1974, 0.247, 0.2467, 0.1976, 0.2467, 3.347e-05, 0.1973, 0.04943, 0.1973, 0.04942, 0.2466, 1.947e-05, 0.2466, 0.09883, 0.1973, 0.1482, 0.1973, 0.1482, 0.2467, 0.09881, 0.2467, 0.1482, 0.1973, 0.1976, 0.1973, 0.1976, 0.2467, 0.1482, 0.2467, 0.04943, 0.1973, 0.09883, 0.1973, 0.09881, 0.2467, 0.04942, 0.2466, 0.1976, 0.2467, 0.247, 0.2467, 0.247, 0.2717, 0.1976, 0.2717, 1.947e-05, 0.2466, 0.04942, 0.2466, 0.04942, 0.2717, 2.592e-05, 0.2717, 0.09881, 0.2467, 0.1482, 0.2467, 0.1482, 0.2717, 0.09882, 0.2717, 0.1482, 0.2467, 0.1976, 0.2467, 0.1976, 0.2717, 0.1482, 0.2717, 0.04942, 0.2466, 0.09881, 0.2467, 0.09882, 0.2717, 0.04942, 0.2717, 0.1976, 0.2717, 0.247, 0.2717, 0.247, 0.2972, 0.1976, 0.2972, 2.592e-05, 0.2717, 0.04942, 0.2717, 0.04944, 0.2971, 4.582e-05, 0.2971, 0.09882, 0.2717, 0.1482, 0.2717, 0.1482, 0.2972, 0.09884, 0.2972, 0.1482, 0.2717, 0.1976, 0.2717, 0.1976, 0.2972, 0.1482, 0.2972, 0.04942, 0.2717, 0.09882, 0.2717, 0.09884, 0.2972, 0.04944, 0.2971, 0.1976, 0.2972, 0.247, 0.2972, 0.2471, 0.3233, 0.1977, 0.3233, 4.582e-05, 0.2971, 0.04944, 0.2971, 0.04948, 0.3232, 8.811e-05, 0.3232, 0.09884, 0.2972, 0.1482, 0.2972, 0.1483, 0.3233, 0.09888, 0.3233, 0.1482, 0.2972, 0.1976, 0.2972, 0.1977, 0.3233, 0.1483, 0.3233, 0.04944, 0.2971, 0.09884, 0.2972, 0.09888, 0.3233, 0.04948, 0.3232, 0.1977, 0.3233, 0.2471, 0.3233, 0.2471, 0.3489, 0.1977, 0.3488, 8.811e-05, 0.3232, 0.04948, 0.3232, 0.04951, 0.3488, 0.0001125, 0.3488, 0.09888, 0.3233, 0.1483, 0.3233, 0.1483, 0.3488, 0.0989, 0.3488, 0.1483, 0.3233, 0.1977, 0.3233, 0.1977, 0.3488, 0.1483, 0.3488, 0.04948, 0.3232, 0.09888, 0.3233, 0.0989, 0.3488, 0.04951, 0.3488, 0.1977, 0.3488, 0.2471, 0.3489, 0.2471, 0.3739, 0.1977, 0.3739, 0.0001125, 0.3488, 0.04951, 0.3488, 0.04951, 0.3739, 0.0001189, 0.3739, 0.0989, 0.3488, 0.1483, 0.3488, 0.1483, 0.3739, 0.09891, 0.3739, 0.1483, 0.3488, 0.1977, 0.3488, 0.1977, 0.3739, 0.1483, 0.3739, 0.04951, 0.3488, 0.0989, 0.3488, 0.09891, 0.3739, 0.04951, 0.3739, 0.1977, 0.3739, 0.2471, 0.3739, 0.2471, 0.3986, 0.1977, 0.3986, 0.0001189, 0.3739, 0.04951, 0.3739, 0.04949, 0.3981, 9.849e-05, 0.3981, 0.09891, 0.3739, 0.1483, 0.3739, 0.1483, 0.3986, 0.0989, 0.3985, 0.1483, 0.3739, 0.1977, 0.3739, 0.1977, 0.3986, 0.1483, 0.3986, 0.04951, 0.3739, 0.09891, 0.3739, 0.0989, 0.3985, 0.04949, 0.3981, 0.1977, 0.3986, 0.2471, 0.3986, 0.2471, 0.4479, 0.1977, 0.4479, 9.849e-05, 0.3981, 0.04949, 0.3981, 0.04948, 0.4475, 8.45e-05, 0.4475, 0.0989, 0.3985, 0.1483, 0.3986, 0.1483, 0.4479, 0.09889, 0.4479, 0.1483, 0.3986, 0.1977, 0.3986, 0.1977, 0.4479, 0.1483, 0.4479, 0.04949, 0.3981, 0.0989, 0.3985, 0.09889, 0.4479, 0.04948, 0.4475, 0.1977, 0.4479, 0.2471, 0.4479, 0.2471, 0.4968, 0.1977, 0.4968, 8.45e-05, 0.4475, 0.04948, 0.4475, 0.04947, 0.4968, 7.051e-05, 0.4968, 0.09889, 0.4479, 0.1483, 0.4479, 0.1483, 0.4972, 0.09888, 0.4972, 0.1483, 0.4479, 0.1977, 0.4479, 0.1977, 0.4968, 0.1483, 0.4972, 0.04948, 0.4475, 0.09889, 0.4479, 0.09888, 0.4972, 0.04947, 0.4968, 0.1977, 0.4968, 0.2471, 0.4968, 0.247, 0.5462, 0.1976, 0.5458, 7.051e-05, 0.4968, 0.04947, 0.4968, 0.04945, 0.5461, 5.652e-05, 0.5461, 0.09888, 0.4972, 0.1483, 0.4972, 0.1482, 0.5461, 0.09886, 0.5465, 0.1483, 0.4972, 0.1977, 0.4968, 0.1976, 0.5458, 0.1482, 0.5461, 0.04947, 0.4968, 0.09888, 0.4972, 0.09886, 0.5465, 0.04945, 0.5461, 0.1976, 0.5458, 0.247, 0.5462, 0.247, 0.5959, 0.1976, 0.5955, 5.652e-05, 0.5461, 0.04945, 0.5461, 0.04945, 0.5958, 5.597e-05, 0.5958, 0.09886, 0.5465, 0.1482, 0.5461, 0.1482, 0.5955, 0.09885, 0.5959, 0.1482, 0.5461, 0.1976, 0.5458, 0.1976, 0.5955, 0.1482, 0.5955, 0.04945, 0.5461, 0.09886, 0.5465, 0.09885, 0.5959, 0.04945, 0.5958, 0.1976, 0.5955, 0.247, 0.5959, 0.247, 0.6448, 0.1976, 0.6448, 5.597e-05, 0.5958, 0.04945, 0.5958, 0.04942, 0.6448, 2.853e-05, 0.6448, 0.09885, 0.5959, 0.1482, 0.5955, 0.1482, 0.6452, 0.09883, 0.6452, 0.1482, 0.5955, 0.1976, 0.5955, 0.1976, 0.6448, 0.1482, 0.6452, 0.04945, 0.5958, 0.09885, 0.5959, 0.09883, 0.6452, 0.04942, 0.6448, 0.1976, 0.6448, 0.247, 0.6448, 0.247, 0.6941, 0.1976, 0.6941, 2.853e-05, 0.6448, 0.04942, 0.6448, 0.04941, 0.6941, 1.454e-05, 0.6941, 0.09883, 0.6452, 0.1482, 0.6452, 0.1482, 0.6941, 0.09881, 0.6941, 0.1482, 0.6452, 0.1976, 0.6448, 0.1976, 0.6941, 0.1482, 0.6941, 0.04942, 0.6448, 0.09883, 0.6452, 0.09881, 0.6941, 0.04941, 0.6941, 0.1976, 0.6941, 0.247, 0.6941, 0.247, 0.7439, 0.1976, 0.7439, 1.454e-05, 0.6941, 0.04941, 0.6941, 0.04941, 0.7438, 1.399e-05, 0.7438, 0.09881, 0.6941, 0.1482, 0.6941, 0.1482, 0.7435, 0.09879, 0.7434, 0.1482, 0.6941, 0.1976, 0.6941, 0.1976, 0.7439, 0.1482, 0.7435, 0.04941, 0.6941, 0.09881, 0.6941, 0.09879, 0.7434, 0.04941, 0.7438, 0.1976, 0.7439, 0.247, 0.7439, 0.247, 0.7932, 0.1976, 0.7932, 1.399e-05, 0.7438, 0.04941, 0.7438, 0.0494, 0.7932, -1.974e-11, 0.7931, 0.09879, 0.7434, 0.1482, 0.7435, 0.1482, 0.7932, 0.09879, 0.7932, 0.1482, 0.7435, 0.1976, 0.7439, 0.1976, 0.7932, 0.1482, 0.7932, 0.04941, 0.7438, 0.09879, 0.7434, 0.09879, 0.7932, 0.0494, 0.7932, 0.1976, 0.7932, 0.247, 0.7932, 0.247, 0.8181, 0.1976, 0.8181, -1.974e-11, 0.7931, 0.0494, 0.7932, 0.0494, 0.8181, 1.966e-06, 0.8181, 0.09879, 0.7932, 0.1482, 0.7932, 0.1482, 0.8181, 0.09879, 0.8181, 0.1482, 0.7932, 0.1976, 0.7932, 0.1976, 0.8181, 0.1482, 0.8181, 0.0494, 0.7932, 0.09879, 0.7932, 0.09879, 0.8181, 0.0494, 0.8181, 0.1976, 0.8181, 0.247, 0.8181, 0.247, 0.8438, 0.1976, 0.8438, 1.966e-06, 0.8181, 0.0494, 0.8181, 0.04943, 0.8438, 3.082e-05, 0.8438, 0.09879, 0.8181, 0.1482, 0.8181, 0.1482, 0.8438, 0.09882, 0.8438, 0.1482, 0.8181, 0.1976, 0.8181, 0.1976, 0.8438, 0.1482, 0.8438, 0.0494, 0.8181, 0.09879, 0.8181, 0.09882, 0.8438, 0.04943, 0.8438, 0.1976, 0.8438, 0.247, 0.8438, 0.2471, 0.9082, 0.1977, 0.9082, 3.082e-05, 0.8438, 0.04943, 0.8438, 0.0495, 0.9082, 0.0001074, 0.9082, 0.09882, 0.8438, 0.1482, 0.8438, 0.1483, 0.9082, 0.0989, 0.9082, 0.1482, 0.8438, 0.1976, 0.8438, 0.1977, 0.9082, 0.1483, 0.9082, 0.04943, 0.8438, 0.09882, 0.8438, 0.0989, 0.9082, 0.0495, 0.9082, 0.1977, 0.9082, 0.2471, 0.9082, 0.2471, 0.9359, 0.1977, 0.9359, 0.0001074, 0.9082, 0.0495, 0.9082, 0.04951, 0.9358, 0.0001177, 0.9358, 0.0989, 0.9082, 0.1483, 0.9082, 0.1483, 0.9359, 0.09891, 0.9358, 0.1483, 0.9082, 0.1977, 0.9082, 0.1977, 0.9359, 0.1483, 0.9359, 0.0495, 0.9082, 0.0989, 0.9082, 0.09891, 0.9358, 0.04951, 0.9358, 0.1977, 0.9359, 0.2471, 0.9359, 0.2471, 0.9633, 0.1977, 0.9633, 0.0001177, 0.9358, 0.04951, 0.9358, 0.04951, 0.9632, 0.0001189, 0.9632, 0.09891, 0.9358, 0.1483, 0.9359, 0.1483, 0.9632, 0.09891, 0.9632, 0.1483, 0.9359, 0.1977, 0.9359, 0.1977, 0.9633, 0.1483, 0.9632, 0.04951, 0.9358, 0.09891, 0.9358, 0.09891, 0.9632, 0.04951, 0.9632, 0.1977, 0.9633, 0.2471, 0.9633, 0.2471, 0.9855, 0.1977, 0.9855, 0.0001189, 0.9632, 0.04951, 0.9632, 0.04951, 0.9854, 0.0001126, 0.9854, 0.09891, 0.9632, 0.1483, 0.9632, 0.1483, 0.9854, 0.0989, 0.9854, 0.1483, 0.9632, 0.1977, 0.9633, 0.1977, 0.9855, 0.1483, 0.9854, 0.04951, 0.9632, 0.09891, 0.9632, 0.0989, 0.9854, 0.04951, 0.9854, 0.1977, 0.9855, 0.2471, 0.9855, 0.2471, 1.0, 0.1977, 1.0, 0.0001126, 0.9854, 0.04951, 0.9854, 0.0495, 1.0, 9.948e-05, 1.0, 0.0989, 0.9854, 0.1483, 0.9854, 0.1483, 1.0, 0.09889, 1.0, 0.1483, 0.9854, 0.1977, 0.9855, 0.1977, 1.0, 0.1483, 1.0, 0.04951, 0.9854, 0.0989, 0.9854, 0.09889, 1.0, 0.0495, 1.0, 0.4447, 2.643e-06, 0.4941, -7.307e-08, 0.4941, 0.03258, 0.4447, 0.03259, 0.2471, 1.36e-05, 0.2965, 1.089e-05, 0.2965, 0.0326, 0.2471, 0.0326, 0.3459, 8.17e-06, 0.3953, 5.359e-06, 0.3953, 0.03259, 0.3459, 0.03259, 0.3953, 5.359e-06, 0.4447, 2.643e-06, 0.4447, 0.03259, 0.3953, 0.03259, 0.2965, 1.089e-05, 0.3459, 8.17e-06, 0.3459, 0.03259, 0.2965, 0.0326, 0.3953, 0.03259, 0.4447, 0.03259, 0.4447, 0.09763, 0.3953, 0.09763, 0.2965, 0.0326, 0.3459, 0.03259, 0.3459, 0.09763, 0.2965, 0.09763, 0.4447, 0.03259, 0.4941, 0.03258, 0.4941, 0.09762, 0.4447, 0.09763, 0.2471, 0.0326, 0.2965, 0.0326, 0.2965, 0.09763, 0.2471, 0.09764, 0.3459, 0.03259, 0.3953, 0.03259, 0.3953, 0.09763, 0.3459, 0.09763, 0.3953, 0.09763, 0.4447, 0.09763, 0.4447, 0.1598, 0.3953, 0.1598, 0.2965, 0.09763, 0.3459, 0.09763, 0.346, 0.1598, 0.2966, 0.1598, 0.4447, 0.09763, 0.4941, 0.09762, 0.4941, 0.1598, 0.4447, 0.1598, 0.2471, 0.09764, 0.2965, 0.09763, 0.2966, 0.1598, 0.2472, 0.1598, 0.3459, 0.09763, 0.3953, 0.09763, 0.3953, 0.1598, 0.346, 0.1598, 0.3953, 0.1598, 0.4447, 0.1598, 0.4447, 0.2067, 0.3953, 0.2067, 0.2966, 0.1598, 0.346, 0.1598, 0.3459, 0.2067, 0.2966, 0.2067, 0.4447, 0.1598, 0.4941, 0.1598, 0.4941, 0.2067, 0.4447, 0.2067, 0.2472, 0.1598, 0.2966, 0.1598, 0.2966, 0.2067, 0.2472, 0.2067, 0.346, 0.1598, 0.3953, 0.1598, 0.3953, 0.2067, 0.3459, 0.2067, 0.3953, 0.2067, 0.4447, 0.2067, 0.4447, 0.256, 0.3953, 0.256, 0.2966, 0.2067, 0.3459, 0.2067, 0.3459, 0.256, 0.2966, 0.256, 0.4447, 0.2067, 0.4941, 0.2067, 0.4941, 0.256, 0.4447, 0.256, 0.2472, 0.2067, 0.2966, 0.2067, 0.2966, 0.256, 0.2472, 0.256, 0.3459, 0.2067, 0.3953, 0.2067, 0.3953, 0.256, 0.3459, 0.256, 0.3953, 0.256, 0.4447, 0.256, 0.4447, 0.3053, 0.3953, 0.3053, 0.2966, 0.256, 0.3459, 0.256, 0.3459, 0.3053, 0.2965, 0.3053, 0.4447, 0.256, 0.4941, 0.256, 0.4941, 0.3053, 0.4447, 0.3053, 0.2472, 0.256, 0.2966, 0.256, 0.2965, 0.3053, 0.2472, 0.3053, 0.3459, 0.256, 0.3953, 0.256, 0.3953, 0.3053, 0.3459, 0.3053, 0.3953, 0.3053, 0.4447, 0.3053, 0.4447, 0.3533, 0.3953, 0.3533, 0.2965, 0.3053, 0.3459, 0.3053, 0.3459, 0.3533, 0.2965, 0.3534, 0.4447, 0.3053, 0.4941, 0.3053, 0.4941, 0.3533, 0.4447, 0.3533, 0.2472, 0.3053, 0.2965, 0.3053, 0.2965, 0.3534, 0.2471, 0.3534, 0.3459, 0.3053, 0.3953, 0.3053, 0.3953, 0.3533, 0.3459, 0.3533, 0.3953, 0.3533, 0.4447, 0.3533, 0.4447, 0.4027, 0.3953, 0.4027, 0.2965, 0.3534, 0.3459, 0.3533, 0.3459, 0.4027, 0.2965, 0.4027, 0.4447, 0.3533, 0.4941, 0.3533, 0.4941, 0.4027, 0.4447, 0.4027, 0.2471, 0.3534, 0.2965, 0.3534, 0.2965, 0.4027, 0.2471, 0.4027, 0.3459, 0.3533, 0.3953, 0.3533, 0.3953, 0.4027, 0.3459, 0.4027, 0.3953, 0.4027, 0.4447, 0.4027, 0.4447, 0.452, 0.3953, 0.452, 0.2965, 0.4027, 0.3459, 0.4027, 0.3459, 0.452, 0.2965, 0.452, 0.4447, 0.4027, 0.4941, 0.4027, 0.4941, 0.452, 0.4447, 0.452, 0.2471, 0.4027, 0.2965, 0.4027, 0.2965, 0.452, 0.2471, 0.452, 0.3459, 0.4027, 0.3953, 0.4027, 0.3953, 0.452, 0.3459, 0.452, 0.3953, 0.452, 0.4447, 0.452, 0.4447, 0.5013, 0.3953, 0.5013, 0.2965, 0.452, 0.3459, 0.452, 0.3459, 0.5013, 0.2965, 0.5013, 0.4447, 0.452, 0.4941, 0.452, 0.4941, 0.5013, 0.4447, 0.5013, 0.2471, 0.452, 0.2965, 0.452, 0.2965, 0.5013, 0.2471, 0.5013, 0.3459, 0.452, 0.3953, 0.452, 0.3953, 0.5013, 0.3459, 0.5013, 0.3953, 0.5013, 0.4447, 0.5013, 0.4447, 0.6, 0.3953, 0.6, 0.2965, 0.5013, 0.3459, 0.5013, 0.3459, 0.6, 0.2965, 0.6, 0.4447, 0.5013, 0.4941, 0.5013, 0.4941, 0.5506, 0.4447, 0.6, 0.2471, 0.5013, 0.2965, 0.5013, 0.2965, 0.6, 0.2471, 0.5507, 0.3459, 0.5013, 0.3953, 0.5013, 0.3953, 0.6, 0.3459, 0.6, 0.5286, 0.8271, 0.5573, 0.785, 0.5919, 0.806, 0.561, 0.8512, 0.5182, 0.8047, 0.5425, 0.7691, 0.5573, 0.785, 0.5286, 0.8271, 0.846, 0.388, 0.8396, 0.349, 0.8634, 0.3508, 0.8704, 0.3937, 0.8067, 0.3973, 0.7996, 0.3544, 0.8396, 0.349, 0.846, 0.388, 0.5096, 1.011, 0.4857, 0.9931, 0.498, 0.9568, 0.5182, 0.9723, 0.4754, 1.027, 0.4497, 1.008, 0.4857, 0.9931, 0.5096, 1.011, 0.5573, 0.785, 0.6033, 0.7003, 0.6398, 0.7178, 0.5919, 0.806, 0.5425, 0.7691, 0.5848, 0.6914, 0.6033, 0.7003, 0.5573, 0.785, 0.8396, 0.349, 0.8328, 0.2646, 0.8562, 0.2624, 0.8634, 0.3508, 0.7996, 0.3544, 0.7924, 0.2661, 0.8328, 0.2646, 0.8396, 0.349, 0.4857, 0.9931, 0.4475, 0.943, 0.4629, 0.9109, 0.498, 0.9568, 0.4497, 1.008, 0.4098, 0.9555, 0.4475, 0.943, 0.4857, 0.9931, 0.6033, 0.7003, 0.6381, 0.6166, 0.6763, 0.6303, 0.6398, 0.7178, 0.5848, 0.6914, 0.6164, 0.6152, 0.6381, 0.6166, 0.6033, 0.7003, 0.8328, 0.2646, 0.833, 0.1866, 0.8565, 0.1804, 0.8562, 0.2624, 0.7924, 0.2661, 0.7927, 0.184, 0.833, 0.1866, 0.8328, 0.2646, 0.4475, 0.943, 0.4185, 0.8813, 0.4365, 0.8547, 0.4629, 0.9109, 0.4098, 0.9555, 0.3795, 0.891, 0.4185, 0.8813, 0.4475, 0.943, 0.6381, 0.6166, 0.6624, 0.5347, 0.7016, 0.5448, 0.6763, 0.6303, 0.6164, 0.6152, 0.6385, 0.5407, 0.6624, 0.5347, 0.6381, 0.6166, 0.7573, 0.7943, 0.7573, 0.7435, 0.7924, 0.7573, 0.7924, 0.8107, 0.7927, 0.184, 0.7998, 0.1079, 0.8398, 0.1143, 0.833, 0.1866, 0.4185, 0.8813, 0.3983, 0.8096, 0.4181, 0.7895, 0.4365, 0.8547, 0.3795, 0.891, 0.3584, 0.8161, 0.3983, 0.8096, 0.4185, 0.8813, 0.6624, 0.5347, 0.6768, 0.4555, 0.7166, 0.4623, 0.7016, 0.5448, 0.6385, 0.5407, 0.6517, 0.4679, 0.6768, 0.4555, 0.6624, 0.5347, 0.7573, 0.7435, 0.7573, 0.6821, 0.7924, 0.6931, 0.7924, 0.7573, 0.7998, 0.1079, 0.813, 0.03744, 0.8524, 0.04699, 0.8398, 0.1143, 0.3983, 0.8096, 0.3863, 0.7299, 0.4071, 0.7162, 0.4181, 0.7895, 0.3584, 0.8161, 0.346, 0.7331, 0.3863, 0.7299, 0.3983, 0.8096, 0.6768, 0.4555, 0.6822, 0.3795, 0.7223, 0.3836, 0.7166, 0.4623, 0.6517, 0.4679, 0.6568, 0.3973, 0.6822, 0.3795, 0.6768, 0.4555, 0.7573, 0.6821, 0.7573, 0.6113, 0.7924, 0.6195, 0.7924, 0.6931, 0.813, 0.03744, 0.8317, -0.02728, 0.8704, -0.01528, 0.8524, 0.04699, 0.3863, 0.7299, 0.3818, 0.6437, 0.403, 0.6361, 0.4071, 0.7162, 0.346, 0.7331, 0.3413, 0.644, 0.3818, 0.6437, 0.3863, 0.7299, 0.6822, 0.3795, 0.6795, 0.3072, 0.7195, 0.3093, 0.7223, 0.3836, 0.6568, 0.3973, 0.6542, 0.3292, 0.6795, 0.3072, 0.6822, 0.3795, 0.7573, 0.6113, 0.7573, 0.5322, 0.7924, 0.5379, 0.7924, 0.6195, 0.7223, 0.6195, 0.7223, 0.5379, 0.7573, 0.5322, 0.7573, 0.6113, 0.3818, 0.6437, 0.384, 0.5528, 0.4051, 0.5505, 0.403, 0.6361, 0.3413, 0.644, 0.3436, 0.5505, 0.384, 0.5528, 0.3818, 0.6437, 0.6795, 0.3072, 0.6696, 0.239, 0.7093, 0.2394, 0.7195, 0.3093, 0.6542, 0.3292, 0.6447, 0.2643, 0.6696, 0.239, 0.6795, 0.3072, 0.7573, 0.5322, 0.7573, 0.4465, 0.7924, 0.45, 0.7924, 0.5379, 0.7223, 0.5379, 0.7223, 0.45, 0.7573, 0.4465, 0.7573, 0.5322, 0.384, 0.5528, 0.3923, 0.4585, 0.413, 0.4607, 0.4051, 0.5505, 0.3436, 0.5505, 0.352, 0.4539, 0.3923, 0.4585, 0.384, 0.5528, 0.6696, 0.239, 0.6532, 0.1753, 0.6926, 0.1744, 0.7093, 0.2394, 0.6447, 0.2643, 0.629, 0.2031, 0.6532, 0.1753, 0.6696, 0.239, 0.7573, 0.4465, 0.7573, 0.3557, 0.7924, 0.3573, 0.7924, 0.45, 0.7223, 0.45, 0.7223, 0.3573, 0.7573, 0.3557, 0.7573, 0.4465, 0.3923, 0.4585, 0.4059, 0.3623, 0.426, 0.3683, 0.413, 0.4607, 0.352, 0.4539, 0.3659, 0.3558, 0.4059, 0.3623, 0.3923, 0.4585, 0.6532, 0.1753, 0.6312, 0.1164, 0.6702, 0.1145, 0.6926, 0.1744, 0.629, 0.2031, 0.6078, 0.1463, 0.6312, 0.1164, 0.6532, 0.1753, 0.7573, 0.3557, 0.7573, 0.2617, 0.7924, 0.2615, 0.7924, 0.3573, 0.7223, 0.3573, 0.7223, 0.2615, 0.7573, 0.2617, 0.7573, 0.3557, 0.4059, 0.3623, 0.4242, 0.2655, 0.4437, 0.2748, 0.426, 0.3683, 0.3659, 0.3558, 0.3845, 0.2572, 0.4242, 0.2655, 0.4059, 0.3623, 0.6312, 0.1164, 0.6043, 0.06271, 0.643, 0.05995, 0.6702, 0.1145, 0.6078, 0.1463, 0.5817, 0.09424, 0.6043, 0.06271, 0.6312, 0.1164, 0.7573, 0.2617, 0.7573, 0.1661, 0.7924, 0.1644, 0.7924, 0.2615, 0.7223, 0.2615, 0.7223, 0.1644, 0.7573, 0.1661, 0.7573, 0.2617, 0.4242, 0.2655, 0.4466, 0.1694, 0.4654, 0.1817, 0.4437, 0.2748, 0.3845, 0.2572, 0.4072, 0.1597, 0.4466, 0.1694, 0.4242, 0.2655, 0.6043, 0.06271, 0.5734, 0.01467, 0.6115, 0.01123, 0.643, 0.05995, 0.5817, 0.09424, 0.5516, 0.04759, 0.5734, 0.01467, 0.6043, 0.06271, 0.7573, 0.1661, 0.7573, 0.07071, 0.7924, 0.06756, 0.7924, 0.1644, 0.7223, 0.1644, 0.7223, 0.06756, 0.7573, 0.07071, 0.7573, 0.1661, 0.4466, 0.1694, 0.4723, 0.07544, 0.4904, 0.09048, 0.4654, 0.1817, 0.4072, 0.1597, 0.4334, 0.06439, 0.4723, 0.07544, 0.4466, 0.1694, 0.4125, 0.06839, 0.4411, -0.02202, 0.4624, -0.02728, 0.4334, 0.06439, 0.5516, 0.04759, 0.5182, 0.006808, 0.539, -0.02728, 0.5734, 0.01467, 0.7573, 0.07071, 0.7573, -0.02277, 0.7924, -0.02728, 0.7924, 0.06756, 0.7223, 0.06756, 0.7223, -0.02728, 0.7573, -0.02277, 0.7573, 0.07071, 0.4723, 0.07544, 0.5009, -0.01497, 0.5182, 0.002609, 0.4904, 0.09048, 0.4334, 0.06439, 0.4624, -0.02728, 0.5009, -0.01497, 0.4723, 0.07544, 0.7924, 0.4175, 0.8275, 0.3973, 0.8626, 0.4175, 0.8626, 0.458, 0.8275, 0.4783, 0.7924, 0.458, 0.8274, 0.5515, 0.7924, 0.5318, 0.7924, 0.4952, 0.8274, 0.4783, 0.8623, 0.498, 0.8623, 0.5346])
me_b_ziercircle_001.materials.append(mat_material_004)
me_b_ziercircle_001.materials.append(mat_material_003)
me_b_ziercircle_001.materials.append(mat_material_002)
me_b_ziercircle_001.materials.append(mat_material_001)
me_b_ziercircle_001.auto_texspace = False
me_b_ziercircle_001.update()
me_b_ziercircle_002 = bpy.data.meshes.new('BézierCircle.002')
me_b_ziercircle_002.from_pydata([(-2.577, -0.1309, 0.09526), (-2.467, -0.1314, 0.09526), (-2.412, -0.1317, -4.126e-08), (-2.467, -0.1314, -0.09526), (-2.577, -0.1309, -0.09526), (-2.632, -0.1306, -8.64e-08), (-2.562, 0.01109, 0.09526), (-2.454, -0.01109, 0.09526), (-2.4, -0.02218, -4.077e-08), (-2.454, -0.01109, -0.09526), (-2.562, 0.01109, -0.09526), (-2.616, 0.02218, -8.221e-08), (-2.484, 0.2621, 0.09526), (-2.383, 0.2192, 0.09526), (-2.332, 0.1977, -3.578e-08), (-2.383, 0.2192, -0.09526), (-2.484, 0.2621, -0.09526), (-2.535, 0.2836, -7.583e-08), (-2.365, 0.4786, 0.09526), (-2.275, 0.4161, 0.09526), (-2.23, 0.3849, -3.163e-08), (-2.275, 0.4161, -0.09526), (-2.365, 0.4786, -0.09526), (-2.411, 0.5098, -6.888e-08), (-2.21, 0.6611, 0.09526), (-2.133, 0.5823, 0.09526), (-2.095, 0.5428, -3.115e-08), (-2.133, 0.5823, -0.09526), (-2.21, 0.6611, -0.09526), (-2.248, 0.7006, -5.723e-08), (-2.023, 0.811, 0.09526), (-1.962, 0.7197, 0.09526), (-1.931, 0.6741, -1.95e-08), (-1.962, 0.7197, -0.09526), (-2.023, 0.811, -0.09526), (-2.054, 0.8566, -5.489e-08), (-1.811, 0.9297, 0.09526), (-1.765, 0.8301, 0.09526), (-1.741, 0.7803, -1.722e-08), (-1.765, 0.8301, -0.09526), (-1.811, 0.9297, -0.09526), (-1.835, 0.9795, -4.516e-08), (-1.578, 1.019, 0.09526), (-1.545, 0.9144, 0.09526), (-1.528, 0.862, -1.134e-08), (-1.545, 0.9144, -0.09526), (-1.578, 1.019, -0.09526), (-1.595, 1.072, -3.741e-08), (-1.329, 1.082, 0.09526), (-1.307, 0.9739, 0.09526), (-1.297, 0.92, -3.751e-09), (-1.307, 0.9739, -0.09526), (-1.329, 1.082, -0.09526), (-1.339, 1.136, -3.914e-08), (-1.067, 1.119, 0.09526), (-1.056, 1.01, 0.09526), (-1.051, 0.9551, 3.614e-09), (-1.056, 1.01, -0.09526), (-1.067, 1.119, -0.09526), (-1.073, 1.174, -3.364e-08), (-0.7983, 1.134, 0.09526), (-0.7968, 1.024, 0.09526), (-0.7961, 0.9686, 8.843e-09), (-0.7968, 1.024, -0.09526), (-0.7983, 1.134, -0.09526), (-0.799, 1.189, -2.841e-08), (-0.526, 1.126, 0.09526), (-0.533, 1.017, 0.09526), (-0.5365, 0.9616, 1.188e-08), (-0.533, 1.017, -0.09526), (-0.526, 1.126, -0.09526), (-0.5226, 1.181, -2.165e-08), (-0.2548, 1.099, 0.09526), (-0.2695, 0.9902, 0.09526), (-0.2769, 0.9357, 1.827e-08), (-0.2695, 0.9902, -0.09526), (-0.2548, 1.099, -0.09526), (-0.2475, 1.154, -1.899e-08), (0.01109, 1.054, 0.09526), (-0.01109, 0.9461, 0.09526), (-0.02218, 0.8923, 2.608e-08), (-0.01109, 0.9461, -0.09526), (0.01109, 1.054, -0.09526), (0.02218, 1.108, -1.676e-08), (1.587, 1.111, 1.19), (1.587, 1.111, 1.984), (2.381, 1.111, 1.19), (2.381, 1.111, 1.984), (1.587, 1.111, 2.778), (2.381, 1.111, 2.778), (1.587, 1.111, 3.571), (2.381, 1.111, 3.571), (1.587, 1.111, 0.3968), (2.381, 1.111, 0.3968), (1.587, 1.111, -0.3968), (2.381, 1.111, -0.3968), (3.175, 1.111, 1.19), (3.175, 1.111, 1.984), (3.175, 1.111, 2.778), (3.175, 1.111, 3.571), (3.175, 1.111, 0.3968), (3.175, 1.111, -0.3968), (3.968, 1.111, 1.19), (3.968, 1.111, 1.984), (3.968, 1.111, 2.778), (3.968, 1.111, 3.571), (3.968, 1.111, 0.3968), (3.968, 1.111, -0.3968), (0.7937, 1.111, 1.19), (0.7937, 1.111, 1.984), (0.7937, 1.111, 2.778), (0.7937, 1.111, 3.571), (0.7937, 1.111, 0.3968), (0.7937, 1.111, -0.3968), (-3.576e-07, 1.111, 1.19), (-3.576e-07, 1.111, 1.984), (-3.576e-07, 1.111, 2.778), (-4.768e-07, 1.111, 3.571), (-3.576e-07, 1.111, 0.3968), (-2.384e-07, 1.111, -0.3968), (-0.3968, 0.9921, 1.19), (-0.3968, 0.9921, 1.984), (-0.3968, 0.9921, 2.778), (-0.3968, 0.9921, 3.571), (-0.3968, 0.9921, 0.3968), (-0.3968, 0.9921, -0.3968), (-0.7937, 0.754, 1.19), (-0.7937, 0.754, 1.984), (-0.7937, 0.754, 2.778), (-0.7937, 0.754, 3.571), (-0.7937, 0.754, 0.3968), (-0.7937, 0.754, -0.3968), (-1.19, 0.3175, 1.19), (-1.19, 0.3175, 1.984), (-1.19, 0.3175, 2.778), (-1.19, 0.3175, 3.571), (-1.19, 0.3175, 0.3968), (-1.19, 0.3175, -0.3968), (-1.587, 0.03968, 1.19), (-1.587, 0.03968, 1.984), (-1.587, 0.03968, 2.778), (-1.587, 0.03968, 3.571), (-1.587, 0.03968, 0.3968), (-1.587, 0.03968, -0.3968), (-1.984, -0.07937, 1.19), (-1.984, -0.07937, 1.984), (-1.984, -0.07937, 2.778), (-1.984, -0.07936, 3.571), (-1.984, -0.07937, 0.3968), (-1.984, -0.07937, -0.3968), (-2.381, -0.07937, 1.19), (-2.381, -0.07937, 1.984), (-2.381, 0.03968, 2.778), (-2.381, 0.03968, 3.571), (-2.381, -0.07937, 0.3968), (-2.381, -0.07937, -0.3968), (-3.175, -0.07937, 1.19), (-3.175, -0.07937, 1.984), (-3.175, 0.03968, 2.778), (-3.175, 0.03968, 3.571), (-3.175, -0.07937, 0.3968), (-3.175, -0.07937, -0.3968), (-3.968, -0.07937, 1.19), (-3.968, -0.07937, 1.984), (-3.968, 0.03968, 2.778), (-3.968, 0.03968, 3.571), (-3.968, 0.03968, 0.3968), (-3.968, 0.03968, -0.3968), (-4.762, 0.03968, 1.19), (-4.762, -0.07937, 1.984), (-4.762, 0.03968, 2.778), (-4.762, 0.03968, 3.571), (-4.762, 0.1587, 0.3968), (-4.762, 0.03968, -0.3968), (-5.556, 0.03968, 1.19), (-5.556, -0.07937, 1.984), (-5.556, -0.07937, 2.778), (-5.556, -0.07936, 3.571), (-5.556, 0.03968, 0.3968), (-5.556, -0.07937, -0.3968), (-6.349, -0.07937, 1.19), (-6.349, -0.07937, 1.984), (-6.349, 0.03968, 2.778), (-6.349, 0.03968, 3.571), (-6.349, 0.03968, 0.3968), (-6.349, 0.03968, -0.3968), (-7.143, 0.03968, 1.19), (-7.143, 0.03968, 1.984), (-7.143, 0.03968, 2.778), (-7.143, 0.03968, 3.571), (-7.143, 0.03968, 0.3968), (-7.143, 0.03968, -0.3968), (-7.937, 0.03968, 1.19), (-7.937, 0.03968, 1.984), (-7.937, -0.07937, 2.778), (-7.937, -0.07936, 3.571), (-7.937, -0.07937, 0.3968), (-7.937, -0.07937, -0.3968), (-8.73, -0.07937, 1.19), (-8.73, -0.07937, 1.984), (-8.73, -0.07937, 2.778), (-8.73, -0.07936, 3.571), (-8.73, -0.07937, 0.3968), (-8.73, -0.07937, -0.3968), (-9.127, -0.1587, 1.19), (-9.127, -0.1587, 1.984), (-9.127, -0.1587, 2.778), (-9.127, -0.1587, 3.571), (-9.127, -0.1587, 0.3968), (-9.127, -0.1587, -0.3968), (-9.524, -0.4762, 1.19), (-9.524, -0.4762, 1.984), (-9.524, -0.4762, 2.778), (-9.524, -0.4762, 3.571), (-9.524, -0.4762, 0.3968), (-9.524, -0.4762, -0.3968), (-10.52, -1.31, 1.19), (-10.52, -1.31, 1.984), (-10.52, -1.31, 2.778), (-10.52, -1.31, 3.571), (-10.52, -1.31, 0.3968), (-10.52, -1.31, -0.3968), (-10.95, -1.468, 1.19), (-10.95, -1.468, 1.984), (-10.95, -1.468, 2.778), (-10.95, -1.468, 3.571), (-10.95, -1.468, 0.3968), (-10.95, -1.468, -0.3968), (-11.39, -1.548, 1.19), (-11.39, -1.548, 1.984), (-11.39, -1.548, 2.778), (-11.39, -1.548, 3.571), (-11.39, -1.548, 0.3968), (-11.39, -1.548, -0.3968), (-11.75, -1.548, 1.19), (-11.75, -1.548, 1.984), (-11.75, -1.548, 2.778), (-11.75, -1.548, 3.571), (-11.75, -1.548, 0.3968), (-11.75, -1.548, -0.3968), (-11.98, -1.468, 1.19), (-11.98, -1.468, 1.984), (-11.98, -1.468, 2.778), (-11.98, -1.468, 3.571), (-11.98, -1.468, 0.3968), (-11.98, -1.468, -0.3968), (-12.18, -1.468, 1.19), (-12.18, -1.468, 1.984), (-12.18, -1.468, 2.778), (-12.18, -1.468, 3.571), (-12.18, -1.468, 0.3968), (-12.18, -1.468, -0.3968), (-12.7, -1.627, 1.19), (-12.7, -1.627, 1.984), (-12.7, -1.627, 2.778), (-12.7, -1.627, 3.571), (-12.7, -1.627, 0.3968), (-12.7, -1.627, -0.3968), (-13.73, -1.905, 1.19), (-13.73, -1.905, 1.984), (-13.73, -1.905, 2.778), (-13.73, -1.905, 3.571), (-13.73, -1.905, 0.3968), (-13.73, -1.905, -0.3968), (-14.72, -2.063, 1.19), (-14.72, -2.063, 1.984), (-14.72, -2.063, 2.778), (-14.72, -2.063, 3.571), (-14.72, -2.063, 0.3968), (-14.72, -2.063, -0.3968), (-15.48, -2.063, 1.19), (-15.48, -2.063, 1.984), (-15.48, -2.063, 2.778), (-15.48, -2.063, 3.571), (-15.48, -2.063, 0.3968), (-15.48, -2.063, -0.3968), (-16.27, -2.063, 1.19), (-16.27, -2.063, 1.984), (-16.27, -2.063, 2.778), (-16.27, -2.063, 3.571), (-16.27, -2.063, 0.3968), (-16.27, -2.063, -0.3968), (-17.06, -2.063, 1.19), (-17.06, -2.063, 1.984), (-17.06, -2.063, 2.778), (-17.06, -2.063, 3.571), (-17.06, -2.063, 0.3968), (-17.06, -2.063, -0.3968), (-17.86, -1.667, 1.19), (-17.86, -1.667, 1.984), (-17.86, -1.667, 2.778), (-17.86, -1.667, 3.571), (-17.86, -1.667, 0.3968), (-17.86, -1.667, -0.3968), (-18.65, -1.667, 1.19), (-18.65, -1.667, 1.984), (-18.65, -1.667, 2.778), (-18.65, -1.667, 3.571), (-18.65, -1.667, 0.3968), (-18.65, -1.667, -0.3968), (-19.44, -1.667, 1.19), (-19.44, -1.667, 1.984), (-19.44, -1.667, 2.778), (-19.44, -1.667, 3.571), (-19.44, -1.667, 0.3968), (-19.44, -1.667, -0.3968), (-20.24, -1.667, 1.19), (-20.24, -1.667, 1.984), (-20.24, -1.667, 2.778), (-20.24, -1.667, 3.571), (-20.24, -1.667, 0.3968), (-20.24, -1.667, -0.3968), (-21.83, -1.667, 1.19), (-21.83, -1.667, 1.984), (-21.83, -1.667, 2.778), (-21.03, -1.667, 3.571), (-21.83, -1.667, 0.3968), (-21.03, -1.667, -0.3968), (-2.577, -0.1309, 3.27), (-2.467, -0.1314, 3.27), (-2.412, -0.1317, 3.175), (-2.467, -0.1314, 3.079), (-2.577, -0.1309, 3.079), (-2.632, -0.1306, 3.175), (-2.562, 0.01109, 3.27), (-2.454, -0.01109, 3.27), (-2.4, -0.02218, 3.175), (-2.454, -0.01109, 3.079), (-2.562, 0.01109, 3.079), (-2.616, 0.02218, 3.175), (-2.484, 0.2621, 3.27), (-2.383, 0.2192, 3.27), (-2.332, 0.1977, 3.175), (-2.383, 0.2192, 3.079), (-2.484, 0.2621, 3.079), (-2.535, 0.2836, 3.175), (-2.365, 0.4786, 3.27), (-2.275, 0.4161, 3.27), (-2.23, 0.3849, 3.175), (-2.275, 0.4161, 3.079), (-2.365, 0.4786, 3.079), (-2.411, 0.5098, 3.175), (-2.21, 0.6611, 3.27), (-2.133, 0.5823, 3.27), (-2.095, 0.5428, 3.175), (-2.133, 0.5823, 3.079), (-2.21, 0.6611, 3.079), (-2.248, 0.7006, 3.175), (-2.023, 0.811, 3.27), (-1.962, 0.7197, 3.27), (-1.931, 0.6741, 3.175), (-1.962, 0.7197, 3.079), (-2.023, 0.811, 3.079), (-2.054, 0.8566, 3.175), (-1.811, 0.9297, 3.27), (-1.765, 0.8301, 3.27), (-1.741, 0.7803, 3.175), (-1.765, 0.8301, 3.079), (-1.811, 0.9297, 3.079), (-1.835, 0.9795, 3.175), (-1.578, 1.019, 3.27), (-1.545, 0.9144, 3.27), (-1.528, 0.862, 3.175), (-1.545, 0.9144, 3.079), (-1.578, 1.019, 3.079), (-1.595, 1.072, 3.175), (-1.329, 1.082, 3.27), (-1.307, 0.9739, 3.27), (-1.297, 0.92, 3.175), (-1.307, 0.9739, 3.079), (-1.329, 1.082, 3.079), (-1.339, 1.136, 3.175), (-1.067, 1.119, 3.27), (-1.056, 1.01, 3.27), (-1.051, 0.9551, 3.175), (-1.056, 1.01, 3.079), (-1.067, 1.119, 3.079), (-1.073, 1.174, 3.175), (-0.7983, 1.134, 3.27), (-0.7968, 1.024, 3.27), (-0.7961, 0.9686, 3.175), (-0.7968, 1.024, 3.079), (-0.7983, 1.134, 3.079), (-0.799, 1.189, 3.175), (-0.526, 1.126, 3.27), (-0.533, 1.017, 3.27), (-0.5365, 0.9616, 3.175), (-0.533, 1.017, 3.079), (-0.526, 1.126, 3.079), (-0.5226, 1.181, 3.175), (-0.2548, 1.099, 3.27), (-0.2695, 0.9902, 3.27), (-0.2769, 0.9357, 3.175), (-0.2695, 0.9902, 3.079), (-0.2548, 1.099, 3.079), (-0.2475, 1.154, 3.175), (0.01109, 1.054, 3.27), (-0.01109, 0.9461, 3.27), (-0.02218, 0.8923, 3.175), (-0.01109, 0.9461, 3.079), (0.01109, 1.054, 3.079), (0.02218, 1.108, 3.175)], [], [(0, 6, 11, 5), (1, 7, 6, 0), (2, 8, 7, 1), (3, 9, 8, 2), (4, 10, 9, 3), (5, 11, 10, 4), (6, 12, 17, 11), (7, 13, 12, 6), (8, 14, 13, 7), (9, 15, 14, 8), (10, 16, 15, 9), (11, 17, 16, 10), (12, 18, 23, 17), (13, 19, 18, 12), (14, 20, 19, 13), (15, 21, 20, 14), (16, 22, 21, 15), (17, 23, 22, 16), (18, 24, 29, 23), (19, 25, 24, 18), (20, 26, 25, 19), (21, 27, 26, 20), (22, 28, 27, 21), (23, 29, 28, 22), (24, 30, 35, 29), (25, 31, 30, 24), (26, 32, 31, 25), (27, 33, 32, 26), (28, 34, 33, 27), (29, 35, 34, 28), (30, 36, 41, 35), (31, 37, 36, 30), (32, 38, 37, 31), (33, 39, 38, 32), (34, 40, 39, 33), (35, 41, 40, 34), (36, 42, 47, 41), (37, 43, 42, 36), (38, 44, 43, 37), (39, 45, 44, 38), (40, 46, 45, 39), (41, 47, 46, 40), (42, 48, 53, 47), (43, 49, 48, 42), (44, 50, 49, 43), (45, 51, 50, 44), (46, 52, 51, 45), (47, 53, 52, 46), (48, 54, 59, 53), (49, 55, 54, 48), (50, 56, 55, 49), (51, 57, 56, 50), (52, 58, 57, 51), (53, 59, 58, 52), (54, 60, 65, 59), (55, 61, 60, 54), (56, 62, 61, 55), (57, 63, 62, 56), (58, 64, 63, 57), (59, 65, 64, 58), (60, 66, 71, 65), (61, 67, 66, 60), (62, 68, 67, 61), (63, 69, 68, 62), (64, 70, 69, 63), (65, 71, 70, 64), (66, 72, 77, 71), (67, 73, 72, 66), (68, 74, 73, 67), (69, 75, 74, 68), (70, 76, 75, 69), (71, 77, 76, 70), (72, 78, 83, 77), (73, 79, 78, 72), (74, 80, 79, 73), (75, 81, 80, 74), (76, 82, 81, 75), (77, 83, 82, 76), (0, 5, 4, 3, 2, 1), (78, 79, 80, 81, 82, 83), (84, 85, 87, 86), (87, 85, 88, 89), (89, 88, 90, 91), (84, 86, 93, 92), (92, 93, 95, 94), (93, 86, 96, 100), (89, 91, 99, 98), (95, 93, 100, 101), (86, 87, 97, 96), (87, 89, 98, 97), (101, 100, 106, 107), (98, 99, 105, 104), (96, 97, 103, 102), (100, 96, 102, 106), (97, 98, 104, 103), (92, 94, 113, 112), (88, 85, 109, 110), (85, 84, 108, 109), (84, 92, 112, 108), (90, 88, 110, 111), (112, 113, 119, 118), (111, 110, 116, 117), (109, 108, 114, 115), (108, 112, 118, 114), (110, 109, 115, 116), (118, 119, 125, 124), (117, 116, 122, 123), (115, 114, 120, 121), (114, 118, 124, 120), (116, 115, 121, 122), (124, 125, 131, 130), (123, 122, 128, 129), (121, 120, 126, 127), (120, 124, 130, 126), (122, 121, 127, 128), (130, 131, 137, 136), (129, 128, 134, 135), (127, 126, 132, 133), (126, 130, 136, 132), (128, 127, 133, 134), (136, 137, 143, 142), (135, 134, 140, 141), (133, 132, 138, 139), (132, 136, 142, 138), (134, 133, 139, 140), (142, 143, 149, 148), (141, 140, 146, 147), (139, 138, 144, 145), (138, 142, 148, 144), (140, 139, 145, 146), (148, 149, 155, 154), (147, 146, 152, 153), (145, 144, 150, 151), (144, 148, 154, 150), (146, 145, 151, 152), (154, 155, 161, 160), (153, 152, 158, 159), (151, 150, 156, 157), (150, 154, 160, 156), (152, 151, 157, 158), (160, 161, 167, 166), (159, 158, 164, 165), (157, 156, 162, 163), (156, 160, 166, 162), (158, 157, 163, 164), (166, 167, 173, 172), (165, 164, 170, 171), (163, 162, 168, 169), (162, 166, 172, 168), (164, 163, 169, 170), (172, 173, 179, 178), (171, 170, 176, 177), (169, 168, 174, 175), (168, 172, 178, 174), (170, 169, 175, 176), (178, 179, 185, 184), (177, 176, 182, 183), (175, 174, 180, 181), (174, 178, 184, 180), (176, 175, 181, 182), (184, 185, 191, 190), (183, 182, 188, 189), (181, 180, 186, 187), (180, 184, 190, 186), (182, 181, 187, 188), (190, 191, 197, 196), (189, 188, 194, 195), (187, 186, 192, 193), (186, 190, 196, 192), (188, 187, 193, 194), (196, 197, 203, 202), (195, 194, 200, 201), (193, 192, 198, 199), (192, 196, 202, 198), (194, 193, 199, 200), (202, 203, 209, 208), (201, 200, 206, 207), (199, 198, 204, 205), (198, 202, 208, 204), (200, 199, 205, 206), (208, 209, 215, 214), (207, 206, 212, 213), (205, 204, 210, 211), (204, 208, 214, 210), (206, 205, 211, 212), (214, 215, 221, 220), (213, 212, 218, 219), (211, 210, 216, 217), (210, 214, 220, 216), (212, 211, 217, 218), (220, 221, 227, 226), (219, 218, 224, 225), (217, 216, 222, 223), (216, 220, 226, 222), (218, 217, 223, 224), (226, 227, 233, 232), (225, 224, 230, 231), (223, 222, 228, 229), (222, 226, 232, 228), (224, 223, 229, 230), (232, 233, 239, 238), (231, 230, 236, 237), (229, 228, 234, 235), (228, 232, 238, 234), (230, 229, 235, 236), (238, 239, 245, 244), (237, 236, 242, 243), (235, 234, 240, 241), (234, 238, 244, 240), (236, 235, 241, 242), (250, 251, 257, 256), (249, 248, 254, 255), (247, 246, 252, 253), (246, 250, 256, 252), (248, 247, 253, 254), (252, 256, 262, 258), (254, 253, 259, 260), (256, 257, 263, 262), (255, 254, 260, 261), (253, 252, 258, 259), (258, 262, 268, 264), (260, 259, 265, 266), (262, 263, 269, 268), (261, 260, 266, 267), (259, 258, 264, 265), (264, 268, 274, 270), (266, 265, 271, 272), (268, 269, 275, 274), (267, 266, 272, 273), (265, 264, 270, 271), (270, 274, 280, 276), (272, 271, 277, 278), (274, 275, 281, 280), (273, 272, 278, 279), (271, 270, 276, 277), (276, 280, 286, 282), (278, 277, 283, 284), (280, 281, 287, 286), (279, 278, 284, 285), (277, 276, 282, 283), (282, 286, 292, 288), (284, 283, 289, 290), (286, 287, 293, 292), (285, 284, 290, 291), (283, 282, 288, 289), (288, 292, 298, 294), (290, 289, 295, 296), (292, 293, 299, 298), (291, 290, 296, 297), (289, 288, 294, 295), (294, 298, 304, 300), (296, 295, 301, 302), (298, 299, 305, 304), (297, 296, 302, 303), (295, 294, 300, 301), (300, 304, 310, 306), (302, 301, 307, 308), (304, 305, 311, 310), (303, 302, 308, 309), (301, 300, 306, 307), (306, 310, 316, 312), (308, 307, 313, 314), (310, 311, 317, 316), (309, 308, 314, 315), (307, 306, 312, 313), (318, 324, 329, 323), (319, 325, 324, 318), (320, 326, 325, 319), (321, 327, 326, 320), (322, 328, 327, 321), (323, 329, 328, 322), (324, 330, 335, 329), (325, 331, 330, 324), (326, 332, 331, 325), (327, 333, 332, 326), (328, 334, 333, 327), (329, 335, 334, 328), (330, 336, 341, 335), (331, 337, 336, 330), (332, 338, 337, 331), (333, 339, 338, 332), (334, 340, 339, 333), (335, 341, 340, 334), (336, 342, 347, 341), (337, 343, 342, 336), (338, 344, 343, 337), (339, 345, 344, 338), (340, 346, 345, 339), (341, 347, 346, 340), (342, 348, 353, 347), (343, 349, 348, 342), (344, 350, 349, 343), (345, 351, 350, 344), (346, 352, 351, 345), (347, 353, 352, 346), (348, 354, 359, 353), (349, 355, 354, 348), (350, 356, 355, 349), (351, 357, 356, 350), (352, 358, 357, 351), (353, 359, 358, 352), (354, 360, 365, 359), (355, 361, 360, 354), (356, 362, 361, 355), (357, 363, 362, 356), (358, 364, 363, 357), (359, 365, 364, 358), (360, 366, 371, 365), (361, 367, 366, 360), (362, 368, 367, 361), (363, 369, 368, 362), (364, 370, 369, 363), (365, 371, 370, 364), (366, 372, 377, 371), (367, 373, 372, 366), (368, 374, 373, 367), (369, 375, 374, 368), (370, 376, 375, 369), (371, 377, 376, 370), (372, 378, 383, 377), (373, 379, 378, 372), (374, 380, 379, 373), (375, 381, 380, 374), (376, 382, 381, 375), (377, 383, 382, 376), (378, 384, 389, 383), (379, 385, 384, 378), (380, 386, 385, 379), (381, 387, 386, 380), (382, 388, 387, 381), (383, 389, 388, 382), (384, 390, 395, 389), (385, 391, 390, 384), (386, 392, 391, 385), (387, 393, 392, 386), (388, 394, 393, 387), (389, 395, 394, 388), (390, 396, 401, 395), (391, 397, 396, 390), (392, 398, 397, 391), (393, 399, 398, 392), (394, 400, 399, 393), (395, 401, 400, 394), (318, 323, 322, 321, 320, 319), (396, 397, 398, 399, 400, 401)])
me_b_ziercircle_002.polygons.foreach_set('use_smooth', [True] * 345)
me_b_ziercircle_002.polygons.foreach_set('material_index', [0, 0, 0, 0, 0, 0, 0, 0, 0, 0, 0, 0, 0, 0, 0, 0, 0, 0, 0, 0, 0, 0, 0, 0, 0, 0, 0, 0, 0, 0, 0, 0, 0, 0, 0, 0, 0, 0, 0, 0, 0, 0, 0, 0, 0, 0, 0, 0, 0, 0, 0, 0, 0, 0, 0, 0, 0, 0, 0, 0, 0, 0, 0, 0, 0, 0, 0, 0, 0, 0, 0, 0, 0, 0, 0, 0, 0, 0, 0, 0, 2, 2, 2, 2, 2, 2, 2, 2, 2, 2, 2, 2, 2, 2, 2, 2, 2, 2, 2, 2, 2, 2, 2, 2, 2, 1, 1, 1, 1, 1, 1, 1, 1, 1, 1, 1, 1, 1, 1, 1, 1, 1, 1, 1, 1, 1, 1, 1, 1, 1, 1, 1, 1, 1, 1, 1, 1, 1, 1, 1, 1, 1, 1, 1, 1, 1, 1, 1, 1, 1, 1, 1, 1, 1, 1, 1, 1, 1, 1, 1, 1, 1, 1, 1, 1, 1, 1, 1, 1, 1, 1, 1, 1, 1, 1, 1, 1, 1, 1, 1, 1, 1, 1, 1, 1, 1, 1, 1, 1, 1, 1, 1, 1, 1, 1, 1, 1, 1, 1, 1, 1, 1, 1, 1, 1, 1, 1, 1, 1, 1, 1, 1, 1, 1, 1, 1, 1, 1, 1, 1, 1, 1, 1, 1, 1, 1, 1, 1, 1, 1, 1, 1, 1, 1, 1, 1, 1, 1, 1, 1, 1, 1, 1, 1, 1, 3, 3, 3, 3, 3, 3, 3, 3, 3, 3, 3, 3, 3, 3, 3, 3, 3, 3, 3, 3, 0, 0, 0, 0, 0, 0, 0, 0, 0, 0, 0, 0, 0, 0, 0, 0, 0, 0, 0, 0, 0, 0, 0, 0, 0, 0, 0, 0, 0, 0, 0, 0, 0, 0, 0, 0, 0, 0, 0, 0, 0, 0, 0, 0, 0, 0, 0, 0, 0, 0, 0, 0, 0, 0, 0, 0, 0, 0, 0, 0, 0, 0, 0, 0, 0, 0, 0, 0, 0, 0, 0, 0, 0, 0, 0, 0, 0, 0, 0, 0])
_uv = me_b_ziercircle_002.uv_layers.new(name='UVMap')
_uv.uv.foreach_set('vector', [0.5286, 0.8271, 0.5573, 0.785, 0.5919, 0.806, 0.561, 0.8512, 0.5182, 0.8047, 0.5425, 0.7691, 0.5573, 0.785, 0.5286, 0.8271, 0.846, 0.388, 0.8396, 0.349, 0.8634, 0.3508, 0.8704, 0.3937, 0.8067, 0.3973, 0.7996, 0.3544, 0.8396, 0.349, 0.846, 0.388, 0.5096, 1.011, 0.4857, 0.9931, 0.498, 0.9568, 0.5182, 0.9723, 0.4754, 1.027, 0.4497, 1.008, 0.4857, 0.9931, 0.5096, 1.011, 0.5573, 0.785, 0.6033, 0.7003, 0.6398, 0.7178, 0.5919, 0.806, 0.5425, 0.7691, 0.5848, 0.6914, 0.6033, 0.7003, 0.5573, 0.785, 0.8396, 0.349, 0.8328, 0.2646, 0.8562, 0.2624, 0.8634, 0.3508, 0.7996, 0.3544, 0.7924, 0.2661, 0.8328, 0.2646, 0.8396, 0.349, 0.4857, 0.9931, 0.4475, 0.943, 0.4629, 0.9109, 0.498, 0.9568, 0.4497, 1.008, 0.4098, 0.9555, 0.4475, 0.943, 0.4857, 0.9931, 0.6033, 0.7003, 0.6381, 0.6166, 0.6763, 0.6303, 0.6398, 0.7178, 0.5848, 0.6914, 0.6164, 0.6152, 0.6381, 0.6166, 0.6033, 0.7003, 0.8328, 0.2646, 0.833, 0.1866, 0.8565, 0.1804, 0.8562, 0.2624, 0.7924, 0.2661, 0.7927, 0.184, 0.833, 0.1866, 0.8328, 0.2646, 0.4475, 0.943, 0.4185, 0.8813, 0.4365, 0.8547, 0.4629, 0.9109, 0.4098, 0.9555, 0.3795, 0.891, 0.4185, 0.8813, 0.4475, 0.943, 0.6381, 0.6166, 0.6624, 0.5347, 0.7016, 0.5448, 0.6763, 0.6303, 0.6164, 0.6152, 0.6385, 0.5407, 0.6624, 0.5347, 0.6381, 0.6166, 0.7573, 0.7943, 0.7573, 0.7435, 0.7924, 0.7573, 0.7924, 0.8107, 0.7927, 0.184, 0.7998, 0.1079, 0.8398, 0.1143, 0.833, 0.1866, 0.4185, 0.8813, 0.3983, 0.8096, 0.4181, 0.7895, 0.4365, 0.8547, 0.3795, 0.891, 0.3584, 0.8161, 0.3983, 0.8096, 0.4185, 0.8813, 0.6624, 0.5347, 0.6768, 0.4555, 0.7166, 0.4623, 0.7016, 0.5448, 0.6385, 0.5407, 0.6517, 0.4679, 0.6768, 0.4555, 0.6624, 0.5347, 0.7573, 0.7435, 0.7573, 0.6821, 0.7924, 0.6931, 0.7924, 0.7573, 0.7998, 0.1079, 0.813, 0.03744, 0.8524, 0.04699, 0.8398, 0.1143, 0.3983, 0.8096, 0.3863, 0.7299, 0.4071, 0.7162, 0.4181, 0.7895, 0.3584, 0.8161, 0.346, 0.7331, 0.3863, 0.7299, 0.3983, 0.8096, 0.6768, 0.4555, 0.6822, 0.3795, 0.7223, 0.3836, 0.7166, 0.4623, 0.6517, 0.4679, 0.6568, 0.3973, 0.6822, 0.3795, 0.6768, 0.4555, 0.7573, 0.6821, 0.7573, 0.6113, 0.7924, 0.6195, 0.7924, 0.6931, 0.813, 0.03744, 0.8317, -0.02728, 0.8704, -0.01528, 0.8524, 0.04699, 0.3863, 0.7299, 0.3818, 0.6437, 0.403, 0.6361, 0.4071, 0.7162, 0.346, 0.7331, 0.3413, 0.644, 0.3818, 0.6437, 0.3863, 0.7299, 0.6822, 0.3795, 0.6795, 0.3072, 0.7195, 0.3093, 0.7223, 0.3836, 0.6568, 0.3973, 0.6542, 0.3292, 0.6795, 0.3072, 0.6822, 0.3795, 0.7573, 0.6113, 0.7573, 0.5322, 0.7924, 0.5379, 0.7924, 0.6195, 0.7223, 0.6195, 0.7223, 0.5379, 0.7573, 0.5322, 0.7573, 0.6113, 0.3818, 0.6437, 0.384, 0.5528, 0.4051, 0.5505, 0.403, 0.6361, 0.3413, 0.644, 0.3436, 0.5505, 0.384, 0.5528, 0.3818, 0.6437, 0.6795, 0.3072, 0.6696, 0.239, 0.7093, 0.2394, 0.7195, 0.3093, 0.6542, 0.3292, 0.6447, 0.2643, 0.6696, 0.239, 0.6795, 0.3072, 0.7573, 0.5322, 0.7573, 0.4465, 0.7924, 0.45, 0.7924, 0.5379, 0.7223, 0.5379, 0.7223, 0.45, 0.7573, 0.4465, 0.7573, 0.5322, 0.384, 0.5528, 0.3923, 0.4585, 0.413, 0.4607, 0.4051, 0.5505, 0.3436, 0.5505, 0.352, 0.4539, 0.3923, 0.4585, 0.384, 0.5528, 0.6696, 0.239, 0.6532, 0.1753, 0.6926, 0.1744, 0.7093, 0.2394, 0.6447, 0.2643, 0.629, 0.2031, 0.6532, 0.1753, 0.6696, 0.239, 0.7573, 0.4465, 0.7573, 0.3557, 0.7924, 0.3573, 0.7924, 0.45, 0.7223, 0.45, 0.7223, 0.3573, 0.7573, 0.3557, 0.7573, 0.4465, 0.3923, 0.4585, 0.4059, 0.3623, 0.426, 0.3683, 0.413, 0.4607, 0.352, 0.4539, 0.3659, 0.3558, 0.4059, 0.3623, 0.3923, 0.4585, 0.6532, 0.1753, 0.6312, 0.1164, 0.6702, 0.1145, 0.6926, 0.1744, 0.629, 0.2031, 0.6078, 0.1463, 0.6312, 0.1164, 0.6532, 0.1753, 0.7573, 0.3557, 0.7573, 0.2617, 0.7924, 0.2615, 0.7924, 0.3573, 0.7223, 0.3573, 0.7223, 0.2615, 0.7573, 0.2617, 0.7573, 0.3557, 0.4059, 0.3623, 0.4242, 0.2655, 0.4437, 0.2748, 0.426, 0.3683, 0.3659, 0.3558, 0.3845, 0.2572, 0.4242, 0.2655, 0.4059, 0.3623, 0.6312, 0.1164, 0.6043, 0.06271, 0.643, 0.05995, 0.6702, 0.1145, 0.6078, 0.1463, 0.5817, 0.09424, 0.6043, 0.06271, 0.6312, 0.1164, 0.7573, 0.2617, 0.7573, 0.1661, 0.7924, 0.1644, 0.7924, 0.2615, 0.7223, 0.2615, 0.7223, 0.1644, 0.7573, 0.1661, 0.7573, 0.2617, 0.4242, 0.2655, 0.4466, 0.1694, 0.4654, 0.1817, 0.4437, 0.2748, 0.3845, 0.2572, 0.4072, 0.1597, 0.4466, 0.1694, 0.4242, 0.2655, 0.6043, 0.06271, 0.5734, 0.01467, 0.6115, 0.01123, 0.643, 0.05995, 0.5817, 0.09424, 0.5516, 0.04759, 0.5734, 0.01467, 0.6043, 0.06271, 0.7573, 0.1661, 0.7573, 0.07071, 0.7924, 0.06756, 0.7924, 0.1644, 0.7223, 0.1644, 0.7223, 0.06756, 0.7573, 0.07071, 0.7573, 0.1661, 0.4466, 0.1694, 0.4723, 0.07544, 0.4904, 0.09048, 0.4654, 0.1817, 0.4072, 0.1597, 0.4334, 0.06439, 0.4723, 0.07544, 0.4466, 0.1694, 0.4125, 0.06839, 0.4411, -0.02202, 0.4624, -0.02728, 0.4334, 0.06439, 0.5516, 0.04759, 0.5182, 0.006808, 0.539, -0.02728, 0.5734, 0.01467, 0.7573, 0.07071, 0.7573, -0.02277, 0.7924, -0.02728, 0.7924, 0.06756, 0.7223, 0.06756, 0.7223, -0.02728, 0.7573, -0.02277, 0.7573, 0.07071, 0.4723, 0.07544, 0.5009, -0.01497, 0.5182, 0.002609, 0.4904, 0.09048, 0.4334, 0.06439, 0.4624, -0.02728, 0.5009, -0.01497, 0.4723, 0.07544, 0.7924, 0.4175, 0.8275, 0.3973, 0.8626, 0.4175, 0.8626, 0.458, 0.8275, 0.4783, 0.7924, 0.458, 0.8274, 0.5515, 0.7924, 0.5318, 0.7924, 0.4952, 0.8274, 0.4783, 0.8623, 0.498, 0.8623, 0.5346, 0.1482, 0.148, 0.09884, 0.148, 0.09885, 0.09867, 0.1482, 0.09868, 0.09885, 0.09867, 0.09884, 0.148, 0.04944, 0.148, 0.04946, 0.09866, 0.04946, 0.09866, 0.04944, 0.148, 4.746e-05, 0.148, 6.145e-05, 0.09865, 0.1482, 0.148, 0.1482, 0.09868, 0.1976, 0.09869, 0.1976, 0.148, 0.1976, 0.148, 0.1976, 0.09869, 0.247, 0.0987, 0.247, 0.148, 0.1976, 0.09869, 0.1482, 0.09868, 0.1483, 0.04935, 0.1977, 0.04936, 0.04946, 0.09866, 6.145e-05, 0.09865, 7.544e-05, 0.04933, 0.04947, 0.04934, 0.247, 0.0987, 0.1976, 0.09869, 0.1977, 0.04936, 0.2471, 0.04937, 0.1482, 0.09868, 0.09885, 0.09867, 0.09887, 0.04935, 0.1483, 0.04935, 0.09885, 0.09867, 0.04946, 0.09866, 0.04947, 0.04934, 0.09887, 0.04935, 0.2471, 0.04937, 0.1977, 0.04936, 0.1977, 3.694e-05, 0.2471, 4.618e-05, 0.04947, 0.04934, 7.544e-05, 0.04933, 8.944e-05, -8.444e-09, 0.04949, 9.234e-06, 0.1483, 0.04935, 0.09887, 0.04935, 0.09888, 1.846e-05, 0.1483, 2.771e-05, 0.1977, 0.04936, 0.1483, 0.04935, 0.1483, 2.771e-05, 0.1977, 3.694e-05, 0.09887, 0.04935, 0.04947, 0.04934, 0.04949, 9.234e-06, 0.09888, 1.846e-05, 0.1976, 0.148, 0.247, 0.148, 0.247, 0.1974, 0.1976, 0.1973, 0.04944, 0.148, 0.09884, 0.148, 0.09883, 0.1973, 0.04943, 0.1973, 0.09884, 0.148, 0.1482, 0.148, 0.1482, 0.1973, 0.09883, 0.1973, 0.1482, 0.148, 0.1976, 0.148, 0.1976, 0.1973, 0.1482, 0.1973, 4.746e-05, 0.148, 0.04944, 0.148, 0.04943, 0.1973, 3.347e-05, 0.1973, 0.1976, 0.1973, 0.247, 0.1974, 0.247, 0.2467, 0.1976, 0.2467, 3.347e-05, 0.1973, 0.04943, 0.1973, 0.04942, 0.2466, 1.947e-05, 0.2466, 0.09883, 0.1973, 0.1482, 0.1973, 0.1482, 0.2467, 0.09881, 0.2467, 0.1482, 0.1973, 0.1976, 0.1973, 0.1976, 0.2467, 0.1482, 0.2467, 0.04943, 0.1973, 0.09883, 0.1973, 0.09881, 0.2467, 0.04942, 0.2466, 0.1976, 0.2467, 0.247, 0.2467, 0.247, 0.2717, 0.1976, 0.2717, 1.947e-05, 0.2466, 0.04942, 0.2466, 0.04942, 0.2717, 2.592e-05, 0.2717, 0.09881, 0.2467, 0.1482, 0.2467, 0.1482, 0.2717, 0.09882, 0.2717, 0.1482, 0.2467, 0.1976, 0.2467, 0.1976, 0.2717, 0.1482, 0.2717, 0.04942, 0.2466, 0.09881, 0.2467, 0.09882, 0.2717, 0.04942, 0.2717, 0.1976, 0.2717, 0.247, 0.2717, 0.247, 0.2972, 0.1976, 0.2972, 2.592e-05, 0.2717, 0.04942, 0.2717, 0.04944, 0.2971, 4.582e-05, 0.2971, 0.09882, 0.2717, 0.1482, 0.2717, 0.1482, 0.2972, 0.09884, 0.2972, 0.1482, 0.2717, 0.1976, 0.2717, 0.1976, 0.2972, 0.1482, 0.2972, 0.04942, 0.2717, 0.09882, 0.2717, 0.09884, 0.2972, 0.04944, 0.2971, 0.1976, 0.2972, 0.247, 0.2972, 0.2471, 0.3233, 0.1977, 0.3233, 4.582e-05, 0.2971, 0.04944, 0.2971, 0.04948, 0.3232, 8.811e-05, 0.3232, 0.09884, 0.2972, 0.1482, 0.2972, 0.1483, 0.3233, 0.09888, 0.3233, 0.1482, 0.2972, 0.1976, 0.2972, 0.1977, 0.3233, 0.1483, 0.3233, 0.04944, 0.2971, 0.09884, 0.2972, 0.09888, 0.3233, 0.04948, 0.3232, 0.1977, 0.3233, 0.2471, 0.3233, 0.2471, 0.3489, 0.1977, 0.3488, 8.811e-05, 0.3232, 0.04948, 0.3232, 0.04951, 0.3488, 0.0001125, 0.3488, 0.09888, 0.3233, 0.1483, 0.3233, 0.1483, 0.3488, 0.0989, 0.3488, 0.1483, 0.3233, 0.1977, 0.3233, 0.1977, 0.3488, 0.1483, 0.3488, 0.04948, 0.3232, 0.09888, 0.3233, 0.0989, 0.3488, 0.04951, 0.3488, 0.1977, 0.3488, 0.2471, 0.3489, 0.2471, 0.3739, 0.1977, 0.3739, 0.0001125, 0.3488, 0.04951, 0.3488, 0.04951, 0.3739, 0.0001189, 0.3739, 0.0989, 0.3488, 0.1483, 0.3488, 0.1483, 0.3739, 0.09891, 0.3739, 0.1483, 0.3488, 0.1977, 0.3488, 0.1977, 0.3739, 0.1483, 0.3739, 0.04951, 0.3488, 0.0989, 0.3488, 0.09891, 0.3739, 0.04951, 0.3739, 0.1977, 0.3739, 0.2471, 0.3739, 0.2471, 0.3986, 0.1977, 0.3986, 0.0001189, 0.3739, 0.04951, 0.3739, 0.04949, 0.3981, 9.849e-05, 0.3981, 0.09891, 0.3739, 0.1483, 0.3739, 0.1483, 0.3986, 0.0989, 0.3985, 0.1483, 0.3739, 0.1977, 0.3739, 0.1977, 0.3986, 0.1483, 0.3986, 0.04951, 0.3739, 0.09891, 0.3739, 0.0989, 0.3985, 0.04949, 0.3981, 0.1977, 0.3986, 0.2471, 0.3986, 0.2471, 0.4479, 0.1977, 0.4479, 9.849e-05, 0.3981, 0.04949, 0.3981, 0.04948, 0.4475, 8.45e-05, 0.4475, 0.0989, 0.3985, 0.1483, 0.3986, 0.1483, 0.4479, 0.09889, 0.4479, 0.1483, 0.3986, 0.1977, 0.3986, 0.1977, 0.4479, 0.1483, 0.4479, 0.04949, 0.3981, 0.0989, 0.3985, 0.09889, 0.4479, 0.04948, 0.4475, 0.1977, 0.4479, 0.2471, 0.4479, 0.2471, 0.4968, 0.1977, 0.4968, 8.45e-05, 0.4475, 0.04948, 0.4475, 0.04947, 0.4968, 7.051e-05, 0.4968, 0.09889, 0.4479, 0.1483, 0.4479, 0.1483, 0.4972, 0.09888, 0.4972, 0.1483, 0.4479, 0.1977, 0.4479, 0.1977, 0.4968, 0.1483, 0.4972, 0.04948, 0.4475, 0.09889, 0.4479, 0.09888, 0.4972, 0.04947, 0.4968, 0.1977, 0.4968, 0.2471, 0.4968, 0.247, 0.5462, 0.1976, 0.5458, 7.051e-05, 0.4968, 0.04947, 0.4968, 0.04945, 0.5461, 5.652e-05, 0.5461, 0.09888, 0.4972, 0.1483, 0.4972, 0.1482, 0.5461, 0.09886, 0.5465, 0.1483, 0.4972, 0.1977, 0.4968, 0.1976, 0.5458, 0.1482, 0.5461, 0.04947, 0.4968, 0.09888, 0.4972, 0.09886, 0.5465, 0.04945, 0.5461, 0.1976, 0.5458, 0.247, 0.5462, 0.247, 0.5959, 0.1976, 0.5955, 5.652e-05, 0.5461, 0.04945, 0.5461, 0.04945, 0.5958, 5.597e-05, 0.5958, 0.09886, 0.5465, 0.1482, 0.5461, 0.1482, 0.5955, 0.09885, 0.5959, 0.1482, 0.5461, 0.1976, 0.5458, 0.1976, 0.5955, 0.1482, 0.5955, 0.04945, 0.5461, 0.09886, 0.5465, 0.09885, 0.5959, 0.04945, 0.5958, 0.1976, 0.5955, 0.247, 0.5959, 0.247, 0.6448, 0.1976, 0.6448, 5.597e-05, 0.5958, 0.04945, 0.5958, 0.04942, 0.6448, 2.853e-05, 0.6448, 0.09885, 0.5959, 0.1482, 0.5955, 0.1482, 0.6452, 0.09883, 0.6452, 0.1482, 0.5955, 0.1976, 0.5955, 0.1976, 0.6448, 0.1482, 0.6452, 0.04945, 0.5958, 0.09885, 0.5959, 0.09883, 0.6452, 0.04942, 0.6448, 0.1976, 0.6448, 0.247, 0.6448, 0.247, 0.6941, 0.1976, 0.6941, 2.853e-05, 0.6448, 0.04942, 0.6448, 0.04941, 0.6941, 1.454e-05, 0.6941, 0.09883, 0.6452, 0.1482, 0.6452, 0.1482, 0.6941, 0.09881, 0.6941, 0.1482, 0.6452, 0.1976, 0.6448, 0.1976, 0.6941, 0.1482, 0.6941, 0.04942, 0.6448, 0.09883, 0.6452, 0.09881, 0.6941, 0.04941, 0.6941, 0.1976, 0.6941, 0.247, 0.6941, 0.247, 0.7439, 0.1976, 0.7439, 1.454e-05, 0.6941, 0.04941, 0.6941, 0.04941, 0.7438, 1.399e-05, 0.7438, 0.09881, 0.6941, 0.1482, 0.6941, 0.1482, 0.7435, 0.09879, 0.7434, 0.1482, 0.6941, 0.1976, 0.6941, 0.1976, 0.7439, 0.1482, 0.7435, 0.04941, 0.6941, 0.09881, 0.6941, 0.09879, 0.7434, 0.04941, 0.7438, 0.1976, 0.7439, 0.247, 0.7439, 0.247, 0.7932, 0.1976, 0.7932, 1.399e-05, 0.7438, 0.04941, 0.7438, 0.0494, 0.7932, -1.974e-11, 0.7931, 0.09879, 0.7434, 0.1482, 0.7435, 0.1482, 0.7932, 0.09879, 0.7932, 0.1482, 0.7435, 0.1976, 0.7439, 0.1976, 0.7932, 0.1482, 0.7932, 0.04941, 0.7438, 0.09879, 0.7434, 0.09879, 0.7932, 0.0494, 0.7932, 0.1976, 0.7932, 0.247, 0.7932, 0.247, 0.8181, 0.1976, 0.8181, -1.974e-11, 0.7931, 0.0494, 0.7932, 0.0494, 0.8181, 1.966e-06, 0.8181, 0.09879, 0.7932, 0.1482, 0.7932, 0.1482, 0.8181, 0.09879, 0.8181, 0.1482, 0.7932, 0.1976, 0.7932, 0.1976, 0.8181, 0.1482, 0.8181, 0.0494, 0.7932, 0.09879, 0.7932, 0.09879, 0.8181, 0.0494, 0.8181, 0.1976, 0.8181, 0.247, 0.8181, 0.247, 0.8438, 0.1976, 0.8438, 1.966e-06, 0.8181, 0.0494, 0.8181, 0.04943, 0.8438, 3.082e-05, 0.8438, 0.09879, 0.8181, 0.1482, 0.8181, 0.1482, 0.8438, 0.09882, 0.8438, 0.1482, 0.8181, 0.1976, 0.8181, 0.1976, 0.8438, 0.1482, 0.8438, 0.0494, 0.8181, 0.09879, 0.8181, 0.09882, 0.8438, 0.04943, 0.8438, 0.1976, 0.8438, 0.247, 0.8438, 0.2471, 0.9082, 0.1977, 0.9082, 3.082e-05, 0.8438, 0.04943, 0.8438, 0.0495, 0.9082, 0.0001074, 0.9082, 0.09882, 0.8438, 0.1482, 0.8438, 0.1483, 0.9082, 0.0989, 0.9082, 0.1482, 0.8438, 0.1976, 0.8438, 0.1977, 0.9082, 0.1483, 0.9082, 0.04943, 0.8438, 0.09882, 0.8438, 0.0989, 0.9082, 0.0495, 0.9082, 0.1977, 0.9082, 0.2471, 0.9082, 0.2471, 0.9359, 0.1977, 0.9359, 0.0001074, 0.9082, 0.0495, 0.9082, 0.04951, 0.9358, 0.0001177, 0.9358, 0.0989, 0.9082, 0.1483, 0.9082, 0.1483, 0.9359, 0.09891, 0.9358, 0.1483, 0.9082, 0.1977, 0.9082, 0.1977, 0.9359, 0.1483, 0.9359, 0.0495, 0.9082, 0.0989, 0.9082, 0.09891, 0.9358, 0.04951, 0.9358, 0.1977, 0.9359, 0.2471, 0.9359, 0.2471, 0.9633, 0.1977, 0.9633, 0.0001177, 0.9358, 0.04951, 0.9358, 0.04951, 0.9632, 0.0001189, 0.9632, 0.09891, 0.9358, 0.1483, 0.9359, 0.1483, 0.9632, 0.09891, 0.9632, 0.1483, 0.9359, 0.1977, 0.9359, 0.1977, 0.9633, 0.1483, 0.9632, 0.04951, 0.9358, 0.09891, 0.9358, 0.09891, 0.9632, 0.04951, 0.9632, 0.1977, 0.9633, 0.2471, 0.9633, 0.2471, 0.9855, 0.1977, 0.9855, 0.0001189, 0.9632, 0.04951, 0.9632, 0.04951, 0.9854, 0.0001126, 0.9854, 0.09891, 0.9632, 0.1483, 0.9632, 0.1483, 0.9854, 0.0989, 0.9854, 0.1483, 0.9632, 0.1977, 0.9633, 0.1977, 0.9855, 0.1483, 0.9854, 0.04951, 0.9632, 0.09891, 0.9632, 0.0989, 0.9854, 0.04951, 0.9854, 0.1977, 0.9855, 0.2471, 0.9855, 0.2471, 1.0, 0.1977, 1.0, 0.0001126, 0.9854, 0.04951, 0.9854, 0.0495, 1.0, 9.948e-05, 1.0, 0.0989, 0.9854, 0.1483, 0.9854, 0.1483, 1.0, 0.09889, 1.0, 0.1483, 0.9854, 0.1977, 0.9855, 0.1977, 1.0, 0.1483, 1.0, 0.04951, 0.9854, 0.0989, 0.9854, 0.09889, 1.0, 0.0495, 1.0, 0.4447, 2.643e-06, 0.4941, -7.307e-08, 0.4941, 0.03258, 0.4447, 0.03259, 0.2471, 1.36e-05, 0.2965, 1.089e-05, 0.2965, 0.0326, 0.2471, 0.0326, 0.3459, 8.17e-06, 0.3953, 5.359e-06, 0.3953, 0.03259, 0.3459, 0.03259, 0.3953, 5.359e-06, 0.4447, 2.643e-06, 0.4447, 0.03259, 0.3953, 0.03259, 0.2965, 1.089e-05, 0.3459, 8.17e-06, 0.3459, 0.03259, 0.2965, 0.0326, 0.3953, 0.03259, 0.4447, 0.03259, 0.4447, 0.09763, 0.3953, 0.09763, 0.2965, 0.0326, 0.3459, 0.03259, 0.3459, 0.09763, 0.2965, 0.09763, 0.4447, 0.03259, 0.4941, 0.03258, 0.4941, 0.09762, 0.4447, 0.09763, 0.2471, 0.0326, 0.2965, 0.0326, 0.2965, 0.09763, 0.2471, 0.09764, 0.3459, 0.03259, 0.3953, 0.03259, 0.3953, 0.09763, 0.3459, 0.09763, 0.3953, 0.09763, 0.4447, 0.09763, 0.4447, 0.1598, 0.3953, 0.1598, 0.2965, 0.09763, 0.3459, 0.09763, 0.346, 0.1598, 0.2966, 0.1598, 0.4447, 0.09763, 0.4941, 0.09762, 0.4941, 0.1598, 0.4447, 0.1598, 0.2471, 0.09764, 0.2965, 0.09763, 0.2966, 0.1598, 0.2472, 0.1598, 0.3459, 0.09763, 0.3953, 0.09763, 0.3953, 0.1598, 0.346, 0.1598, 0.3953, 0.1598, 0.4447, 0.1598, 0.4447, 0.2067, 0.3953, 0.2067, 0.2966, 0.1598, 0.346, 0.1598, 0.3459, 0.2067, 0.2966, 0.2067, 0.4447, 0.1598, 0.4941, 0.1598, 0.4941, 0.2067, 0.4447, 0.2067, 0.2472, 0.1598, 0.2966, 0.1598, 0.2966, 0.2067, 0.2472, 0.2067, 0.346, 0.1598, 0.3953, 0.1598, 0.3953, 0.2067, 0.3459, 0.2067, 0.3953, 0.2067, 0.4447, 0.2067, 0.4447, 0.256, 0.3953, 0.256, 0.2966, 0.2067, 0.3459, 0.2067, 0.3459, 0.256, 0.2966, 0.256, 0.4447, 0.2067, 0.4941, 0.2067, 0.4941, 0.256, 0.4447, 0.256, 0.2472, 0.2067, 0.2966, 0.2067, 0.2966, 0.256, 0.2472, 0.256, 0.3459, 0.2067, 0.3953, 0.2067, 0.3953, 0.256, 0.3459, 0.256, 0.3953, 0.256, 0.4447, 0.256, 0.4447, 0.3053, 0.3953, 0.3053, 0.2966, 0.256, 0.3459, 0.256, 0.3459, 0.3053, 0.2965, 0.3053, 0.4447, 0.256, 0.4941, 0.256, 0.4941, 0.3053, 0.4447, 0.3053, 0.2472, 0.256, 0.2966, 0.256, 0.2965, 0.3053, 0.2472, 0.3053, 0.3459, 0.256, 0.3953, 0.256, 0.3953, 0.3053, 0.3459, 0.3053, 0.3953, 0.3053, 0.4447, 0.3053, 0.4447, 0.3533, 0.3953, 0.3533, 0.2965, 0.3053, 0.3459, 0.3053, 0.3459, 0.3533, 0.2965, 0.3534, 0.4447, 0.3053, 0.4941, 0.3053, 0.4941, 0.3533, 0.4447, 0.3533, 0.2472, 0.3053, 0.2965, 0.3053, 0.2965, 0.3534, 0.2471, 0.3534, 0.3459, 0.3053, 0.3953, 0.3053, 0.3953, 0.3533, 0.3459, 0.3533, 0.3953, 0.3533, 0.4447, 0.3533, 0.4447, 0.4027, 0.3953, 0.4027, 0.2965, 0.3534, 0.3459, 0.3533, 0.3459, 0.4027, 0.2965, 0.4027, 0.4447, 0.3533, 0.4941, 0.3533, 0.4941, 0.4027, 0.4447, 0.4027, 0.2471, 0.3534, 0.2965, 0.3534, 0.2965, 0.4027, 0.2471, 0.4027, 0.3459, 0.3533, 0.3953, 0.3533, 0.3953, 0.4027, 0.3459, 0.4027, 0.3953, 0.4027, 0.4447, 0.4027, 0.4447, 0.452, 0.3953, 0.452, 0.2965, 0.4027, 0.3459, 0.4027, 0.3459, 0.452, 0.2965, 0.452, 0.4447, 0.4027, 0.4941, 0.4027, 0.4941, 0.452, 0.4447, 0.452, 0.2471, 0.4027, 0.2965, 0.4027, 0.2965, 0.452, 0.2471, 0.452, 0.3459, 0.4027, 0.3953, 0.4027, 0.3953, 0.452, 0.3459, 0.452, 0.3953, 0.452, 0.4447, 0.452, 0.4447, 0.5013, 0.3953, 0.5013, 0.2965, 0.452, 0.3459, 0.452, 0.3459, 0.5013, 0.2965, 0.5013, 0.4447, 0.452, 0.4941, 0.452, 0.4941, 0.5013, 0.4447, 0.5013, 0.2471, 0.452, 0.2965, 0.452, 0.2965, 0.5013, 0.2471, 0.5013, 0.3459, 0.452, 0.3953, 0.452, 0.3953, 0.5013, 0.3459, 0.5013, 0.3953, 0.5013, 0.4447, 0.5013, 0.4447, 0.6, 0.3953, 0.6, 0.2965, 0.5013, 0.3459, 0.5013, 0.3459, 0.6, 0.2965, 0.6, 0.4447, 0.5013, 0.4941, 0.5013, 0.4941, 0.5506, 0.4447, 0.6, 0.2471, 0.5013, 0.2965, 0.5013, 0.2965, 0.6, 0.2471, 0.5507, 0.3459, 0.5013, 0.3953, 0.5013, 0.3953, 0.6, 0.3459, 0.6, 0.5286, 0.8271, 0.5573, 0.785, 0.5919, 0.806, 0.561, 0.8512, 0.5182, 0.8047, 0.5425, 0.7691, 0.5573, 0.785, 0.5286, 0.8271, 0.846, 0.388, 0.8396, 0.349, 0.8634, 0.3508, 0.8704, 0.3937, 0.8067, 0.3973, 0.7996, 0.3544, 0.8396, 0.349, 0.846, 0.388, 0.5096, 1.011, 0.4857, 0.9931, 0.498, 0.9568, 0.5182, 0.9723, 0.4754, 1.027, 0.4497, 1.008, 0.4857, 0.9931, 0.5096, 1.011, 0.5573, 0.785, 0.6033, 0.7003, 0.6398, 0.7178, 0.5919, 0.806, 0.5425, 0.7691, 0.5848, 0.6914, 0.6033, 0.7003, 0.5573, 0.785, 0.8396, 0.349, 0.8328, 0.2646, 0.8562, 0.2624, 0.8634, 0.3508, 0.7996, 0.3544, 0.7924, 0.2661, 0.8328, 0.2646, 0.8396, 0.349, 0.4857, 0.9931, 0.4475, 0.943, 0.4629, 0.9109, 0.498, 0.9568, 0.4497, 1.008, 0.4098, 0.9555, 0.4475, 0.943, 0.4857, 0.9931, 0.6033, 0.7003, 0.6381, 0.6166, 0.6763, 0.6303, 0.6398, 0.7178, 0.5848, 0.6914, 0.6164, 0.6152, 0.6381, 0.6166, 0.6033, 0.7003, 0.8328, 0.2646, 0.833, 0.1866, 0.8565, 0.1804, 0.8562, 0.2624, 0.7924, 0.2661, 0.7927, 0.184, 0.833, 0.1866, 0.8328, 0.2646, 0.4475, 0.943, 0.4185, 0.8813, 0.4365, 0.8547, 0.4629, 0.9109, 0.4098, 0.9555, 0.3795, 0.891, 0.4185, 0.8813, 0.4475, 0.943, 0.6381, 0.6166, 0.6624, 0.5347, 0.7016, 0.5448, 0.6763, 0.6303, 0.6164, 0.6152, 0.6385, 0.5407, 0.6624, 0.5347, 0.6381, 0.6166, 0.7573, 0.7943, 0.7573, 0.7435, 0.7924, 0.7573, 0.7924, 0.8107, 0.7927, 0.184, 0.7998, 0.1079, 0.8398, 0.1143, 0.833, 0.1866, 0.4185, 0.8813, 0.3983, 0.8096, 0.4181, 0.7895, 0.4365, 0.8547, 0.3795, 0.891, 0.3584, 0.8161, 0.3983, 0.8096, 0.4185, 0.8813, 0.6624, 0.5347, 0.6768, 0.4555, 0.7166, 0.4623, 0.7016, 0.5448, 0.6385, 0.5407, 0.6517, 0.4679, 0.6768, 0.4555, 0.6624, 0.5347, 0.7573, 0.7435, 0.7573, 0.6821, 0.7924, 0.6931, 0.7924, 0.7573, 0.7998, 0.1079, 0.813, 0.03744, 0.8524, 0.04699, 0.8398, 0.1143, 0.3983, 0.8096, 0.3863, 0.7299, 0.4071, 0.7162, 0.4181, 0.7895, 0.3584, 0.8161, 0.346, 0.7331, 0.3863, 0.7299, 0.3983, 0.8096, 0.6768, 0.4555, 0.6822, 0.3795, 0.7223, 0.3836, 0.7166, 0.4623, 0.6517, 0.4679, 0.6568, 0.3973, 0.6822, 0.3795, 0.6768, 0.4555, 0.7573, 0.6821, 0.7573, 0.6113, 0.7924, 0.6195, 0.7924, 0.6931, 0.813, 0.03744, 0.8317, -0.02728, 0.8704, -0.01528, 0.8524, 0.04699, 0.3863, 0.7299, 0.3818, 0.6437, 0.403, 0.6361, 0.4071, 0.7162, 0.346, 0.7331, 0.3413, 0.644, 0.3818, 0.6437, 0.3863, 0.7299, 0.6822, 0.3795, 0.6795, 0.3072, 0.7195, 0.3093, 0.7223, 0.3836, 0.6568, 0.3973, 0.6542, 0.3292, 0.6795, 0.3072, 0.6822, 0.3795, 0.7573, 0.6113, 0.7573, 0.5322, 0.7924, 0.5379, 0.7924, 0.6195, 0.7223, 0.6195, 0.7223, 0.5379, 0.7573, 0.5322, 0.7573, 0.6113, 0.3818, 0.6437, 0.384, 0.5528, 0.4051, 0.5505, 0.403, 0.6361, 0.3413, 0.644, 0.3436, 0.5505, 0.384, 0.5528, 0.3818, 0.6437, 0.6795, 0.3072, 0.6696, 0.239, 0.7093, 0.2394, 0.7195, 0.3093, 0.6542, 0.3292, 0.6447, 0.2643, 0.6696, 0.239, 0.6795, 0.3072, 0.7573, 0.5322, 0.7573, 0.4465, 0.7924, 0.45, 0.7924, 0.5379, 0.7223, 0.5379, 0.7223, 0.45, 0.7573, 0.4465, 0.7573, 0.5322, 0.384, 0.5528, 0.3923, 0.4585, 0.413, 0.4607, 0.4051, 0.5505, 0.3436, 0.5505, 0.352, 0.4539, 0.3923, 0.4585, 0.384, 0.5528, 0.6696, 0.239, 0.6532, 0.1753, 0.6926, 0.1744, 0.7093, 0.2394, 0.6447, 0.2643, 0.629, 0.2031, 0.6532, 0.1753, 0.6696, 0.239, 0.7573, 0.4465, 0.7573, 0.3557, 0.7924, 0.3573, 0.7924, 0.45, 0.7223, 0.45, 0.7223, 0.3573, 0.7573, 0.3557, 0.7573, 0.4465, 0.3923, 0.4585, 0.4059, 0.3623, 0.426, 0.3683, 0.413, 0.4607, 0.352, 0.4539, 0.3659, 0.3558, 0.4059, 0.3623, 0.3923, 0.4585, 0.6532, 0.1753, 0.6312, 0.1164, 0.6702, 0.1145, 0.6926, 0.1744, 0.629, 0.2031, 0.6078, 0.1463, 0.6312, 0.1164, 0.6532, 0.1753, 0.7573, 0.3557, 0.7573, 0.2617, 0.7924, 0.2615, 0.7924, 0.3573, 0.7223, 0.3573, 0.7223, 0.2615, 0.7573, 0.2617, 0.7573, 0.3557, 0.4059, 0.3623, 0.4242, 0.2655, 0.4437, 0.2748, 0.426, 0.3683, 0.3659, 0.3558, 0.3845, 0.2572, 0.4242, 0.2655, 0.4059, 0.3623, 0.6312, 0.1164, 0.6043, 0.06271, 0.643, 0.05995, 0.6702, 0.1145, 0.6078, 0.1463, 0.5817, 0.09424, 0.6043, 0.06271, 0.6312, 0.1164, 0.7573, 0.2617, 0.7573, 0.1661, 0.7924, 0.1644, 0.7924, 0.2615, 0.7223, 0.2615, 0.7223, 0.1644, 0.7573, 0.1661, 0.7573, 0.2617, 0.4242, 0.2655, 0.4466, 0.1694, 0.4654, 0.1817, 0.4437, 0.2748, 0.3845, 0.2572, 0.4072, 0.1597, 0.4466, 0.1694, 0.4242, 0.2655, 0.6043, 0.06271, 0.5734, 0.01467, 0.6115, 0.01123, 0.643, 0.05995, 0.5817, 0.09424, 0.5516, 0.04759, 0.5734, 0.01467, 0.6043, 0.06271, 0.7573, 0.1661, 0.7573, 0.07071, 0.7924, 0.06756, 0.7924, 0.1644, 0.7223, 0.1644, 0.7223, 0.06756, 0.7573, 0.07071, 0.7573, 0.1661, 0.4466, 0.1694, 0.4723, 0.07544, 0.4904, 0.09048, 0.4654, 0.1817, 0.4072, 0.1597, 0.4334, 0.06439, 0.4723, 0.07544, 0.4466, 0.1694, 0.4125, 0.06839, 0.4411, -0.02202, 0.4624, -0.02728, 0.4334, 0.06439, 0.5516, 0.04759, 0.5182, 0.006808, 0.539, -0.02728, 0.5734, 0.01467, 0.7573, 0.07071, 0.7573, -0.02277, 0.7924, -0.02728, 0.7924, 0.06756, 0.7223, 0.06756, 0.7223, -0.02728, 0.7573, -0.02277, 0.7573, 0.07071, 0.4723, 0.07544, 0.5009, -0.01497, 0.5182, 0.002609, 0.4904, 0.09048, 0.4334, 0.06439, 0.4624, -0.02728, 0.5009, -0.01497, 0.4723, 0.07544, 0.7924, 0.4175, 0.8275, 0.3973, 0.8626, 0.4175, 0.8626, 0.458, 0.8275, 0.4783, 0.7924, 0.458, 0.8274, 0.5515, 0.7924, 0.5318, 0.7924, 0.4952, 0.8274, 0.4783, 0.8623, 0.498, 0.8623, 0.5346])
me_b_ziercircle_002.materials.append(mat_material_004)
me_b_ziercircle_002.materials.append(mat_material_003)
me_b_ziercircle_002.materials.append(mat_material_002)
me_b_ziercircle_002.materials.append(mat_material_001)
me_b_ziercircle_002.auto_texspace = False
me_b_ziercircle_002.update()

# ---- objects
ob_plane = bpy.data.objects.new('Plane', me_b_ziercircle_001)
ob_plane_colonly = bpy.data.objects.new('Plane-colonly', me_b_ziercircle_002)

# ---- transforms, parenting, visibility, modifiers, constraints
ob_plane.location = (-4.0, -5.0, -2.8)
ob_plane.rotation_euler = (1.571, -0.0, 1.571)
ob_plane.scale = (2.52, 2.52, 2.52)
ob_plane_colonly.parent = ob_plane
ob_plane_colonly.matrix_parent_inverse = Matrix(((-1.735e-08, 0.3968, -1.059e-22, 1.984), (1.735e-08, 7.582e-16, 0.3968, 1.111), (0.3968, 1.735e-08, -1.735e-08, 1.587), (-0.0, 0.0, 0.0, 1.0)))
ob_plane_colonly.location = (-4.0, -5.0, -2.8)
ob_plane_colonly.rotation_euler = (1.571, -0.0, 1.571)
ob_plane_colonly.scale = (2.52, 2.52, 2.52)

# ---- collection membership
col_collection.objects.link(ob_plane)
col_collection.objects.link(ob_plane_colonly)

# ---- scene / render settings (as saved in the file)
scene.frame_start = 1; scene.frame_end = 250; scene.frame_set(0)
scene.render.engine = 'BLENDER_EEVEE_NEXT'
scene.cycles.sampling_pattern = 'TABULATED_SOBOL'
scene.eevee.ray_tracing_options.trace_max_roughness = 0.0
bpy.context.view_layer.update()

# ---- added for rendering (the .blend has no active camera and no usable light): camera, sun
cam_auto = bpy.data.cameras.new('AutoCamera')
cam_auto.lens = 50.0
cam_auto.sensor_width = 36.0
cam_auto.clip_end = 1076.12
ob_auto_camera = bpy.data.objects.new('AutoCamera', cam_auto)
scene.collection.objects.link(ob_auto_camera)
ob_auto_camera.location = (61.3178, -101.081, 45.1518)
ob_auto_camera.rotation_euler = (1.09748, -7.21219e-08, 0.694738)
scene.camera = ob_auto_camera
light_auto_sun = bpy.data.lights.new('AutoSun', 'SUN')
light_auto_sun.energy = 3.0
light_auto_sun.angle = 0.0523599
ob_auto_sun = bpy.data.objects.new('AutoSun', light_auto_sun)
scene.collection.objects.link(ob_auto_sun)
ob_auto_sun.rotation_euler = (0.872665, 0.174533, 0.523599)
bpy.context.view_layer.update()
